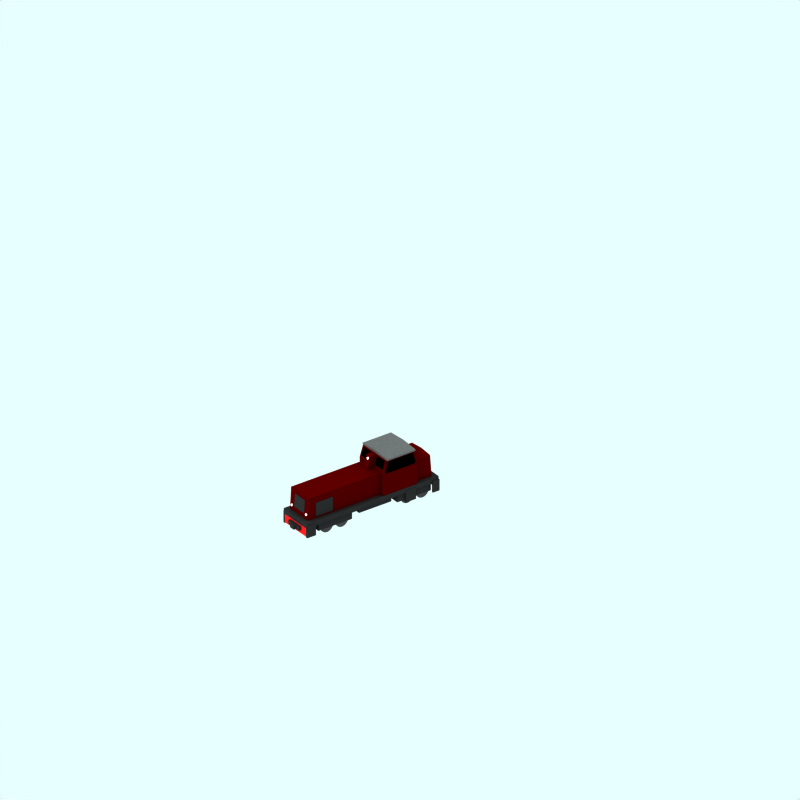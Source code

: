# Source: funkey-diesel.blend  (saved by Blender 2.79.0; exported with 4.5.12 LTS)
import bpy
from mathutils import Matrix  # noqa: F401  (used for matrix-valued properties, if any)

bpy.ops.wm.read_factory_settings(use_empty=True)
scene = bpy.context.scene
scene.name = 'Scene'

# ---- collections
col_collection_1 = bpy.data.collections.new('Collection 1'); scene.collection.children.link(col_collection_1)
col_collection_2 = bpy.data.collections.new('Collection 2'); scene.collection.children.link(col_collection_2)
col_collection_2.hide_render = True
col_collection_2.hide_viewport = True
col_collection_3 = bpy.data.collections.new('Collection 3'); scene.collection.children.link(col_collection_3)

# ---- materials (node trees are filled in below, after node groups)
mat_underframe = bpy.data.materials.new('Underframe')
mat_underframe.alpha_threshold = 0.0
mat_underframe.preview_render_type = 'FLAT'
mat_underframe.diffuse_color = (0.1334, 0.1334, 0.1334, 1.0)
mat_underframe.roughness = 0.5
mat_underframe.line_color = (0.0, 0.0, 0.0, 1.0)
mat_white_light = bpy.data.materials.new('White light')
mat_white_light.alpha_threshold = 0.0
mat_white_light.diffuse_color = (1.0, 1.0, 1.0, 1.0)
mat_white_light.roughness = 0.5
mat_white_light.line_color = (0.0, 0.0, 0.0, 1.0)
mat_wheel = bpy.data.materials.new('wheel')
mat_wheel.alpha_threshold = 0.0
mat_wheel.preview_render_type = 'FLAT'
mat_wheel.diffuse_color = (0.2144, 0.2144, 0.2144, 1.0)
mat_wheel.roughness = 0.5
mat_wheel.line_color = (0.0, 0.0, 0.0, 1.0)
mat_maincolour1 = bpy.data.materials.new('MainColour1')
mat_maincolour1.alpha_threshold = 0.0
mat_maincolour1.preview_render_type = 'CUBE'
mat_maincolour1.diffuse_color = (0.25, 0.0, 0.0, 1.0)
mat_maincolour1.specular_color = (1.0, 0.9999, 0.9999)
mat_maincolour1.roughness = 0.5
mat_maincolour1.line_color = (0.0, 0.0, 0.0, 1.0)
mat_interior = bpy.data.materials.new('Interior')
mat_interior.alpha_threshold = 0.0
mat_interior.preview_render_type = 'CUBE'
mat_interior.diffuse_color = (0.0001, 9.999e-05, 9.999e-05, 1.0)
mat_interior.specular_color = (1.0, 0.9999, 0.9999)
mat_interior.roughness = 0.5
mat_interior.line_color = (0.0, 0.0, 0.0, 1.0)
mat_roof = bpy.data.materials.new('Roof')
mat_roof.alpha_threshold = 0.0
mat_roof.preview_render_type = 'CUBE'
mat_roof.diffuse_color = (0.3, 0.3, 0.3, 1.0)
mat_roof.specular_color = (1.0, 0.9999, 0.9999)
mat_roof.roughness = 0.5
mat_roof.line_color = (0.0, 0.0, 0.0, 1.0)
mat_bufferend = bpy.data.materials.new('BufferEnd')
mat_bufferend.alpha_threshold = 0.0
mat_bufferend.preview_render_type = 'FLAT'
mat_bufferend.diffuse_color = (0.8364, 0.0876, 0.0876, 1.0)
mat_bufferend.roughness = 0.5
mat_bufferend.line_color = (0.0, 0.0, 0.0, 1.0)
mat_metal = bpy.data.materials.new('Metal')
mat_metal.alpha_threshold = 0.0
mat_metal.preview_render_type = 'CUBE'
mat_metal.diffuse_color = (0.3, 0.3, 0.3, 1.0)
mat_metal.specular_color = (1.0, 0.9999, 0.9999)
mat_metal.roughness = 0.5
mat_metal.line_color = (0.0, 0.0, 0.0, 1.0)

# ---- material node trees

# ---- world
world_world = bpy.data.worlds.new('World'); scene.world = world_world
world_world.color = (0.9059, 1.0, 1.0)
world_world.use_sun_shadow = False
world_world.sun_shadow_jitter_overblur = 0.0
world_world.cycles.sampling_method = 'NONE'
world_world.cycles.sample_map_resolution = 256

# ---- cameras
cam_camera_001 = bpy.data.cameras.new('Camera.001')
cam_camera_001.type = 'ORTHO'
cam_camera_001.passepartout_alpha = 0.2
cam_camera_001.clip_end = 100.0
cam_camera_001.lens = 35.0
cam_camera_001.sensor_width = 32.0
cam_camera_001.sensor_height = 18.0
cam_camera_001.ortho_scale = 24.0
cam_camera_001.display_size = 5.91
cam_camera_001.show_passepartout = False
cam_camera_001.show_safe_areas = True
cam_camera_001.dof.focus_distance = 0.0
cam_camera_001.dof.aperture_fstop = 128.0

# ---- lights
light_lamp = bpy.data.lights.new('Lamp', 'SUN')
light_lamp.transmission_factor = 0.0
light_lamp.angle = 1.571
light_lamp.energy = 0.028
light_lamp.shadow_buffer_clip_start = 0.5
light_lamp.shadow_soft_size = 1.0
light_lamp.shadow_cascade_max_distance = 1000.0
light_lamp.cycles.use_multiple_importance_sampling = False

# ---- meshes
me_cube_023 = bpy.data.meshes.new('Cube.023')
me_cube_023.from_pydata([(0.7858, 0.869, -2.402), (0.7858, 0.4827, -2.402), (-0.8217, 0.4827, -2.402), (-0.8217, 0.869, -2.402), (0.7858, 0.869, -0.5101), (0.7858, 0.4827, -0.5101), (-0.8217, 0.4827, -0.5101), (-0.8217, 0.869, -0.5101)], [], [(0, 1, 2, 3), (4, 7, 6, 5), (0, 4, 5, 1), (1, 5, 6, 2), (2, 6, 7, 3), (4, 0, 3, 7)])
me_cube_023.materials.append(mat_underframe)
me_cube_023.use_remesh_preserve_volume = False
me_cube_023.use_remesh_preserve_attributes = False
me_cube_023.use_mirror_vertex_groups = False
me_cube_023.update()
me_cube_022 = bpy.data.meshes.new('Cube.022')
me_cube_022.from_pydata([(0.7858, 0.869, -2.402), (0.7858, 0.4827, -2.402), (-0.8217, 0.4827, -2.402), (-0.8217, 0.869, -2.402), (0.7858, 0.869, -0.5101), (0.7858, 0.4827, -0.5101), (-0.8217, 0.4827, -0.5101), (-0.8217, 0.869, -0.5101)], [], [(0, 1, 2, 3), (4, 7, 6, 5), (0, 4, 5, 1), (1, 5, 6, 2), (2, 6, 7, 3), (4, 0, 3, 7)])
me_cube_022.materials.append(mat_underframe)
me_cube_022.use_remesh_preserve_volume = False
me_cube_022.use_remesh_preserve_attributes = False
me_cube_022.use_mirror_vertex_groups = False
me_cube_022.update()
me_cylinder_020 = bpy.data.meshes.new('Cylinder.020')
me_cylinder_020.from_pydata([(0.0, 1.0, -1.0), (0.1951, 0.9808, -1.0), (0.3827, 0.9239, -1.0), (0.5556, 0.8315, -1.0), (0.7071, 0.7071, -1.0), (0.8315, 0.5556, -1.0), (0.9239, 0.3827, -1.0), (0.9808, 0.1951, -1.0), (1.0, 7.55e-08, -1.0), (0.9808, -0.1951, -1.0), (0.9239, -0.3827, -1.0), (0.8315, -0.5556, -1.0), (0.7071, -0.7071, -1.0), (0.5556, -0.8315, -1.0), (0.3827, -0.9239, -1.0), (0.1951, -0.9808, -1.0), (-3.258e-07, -1.0, -1.0), (-0.1951, -0.9808, -1.0), (-0.3827, -0.9239, -1.0), (-0.5556, -0.8315, -1.0), (-0.7071, -0.7071, -1.0), (-0.8315, -0.5556, -1.0), (-0.9239, -0.3827, -1.0), (-0.9808, -0.1951, -1.0), (-1.0, 9.656e-07, -1.0), (-0.9808, 0.1951, -1.0), (-0.9239, 0.3827, -1.0), (-0.8315, 0.5556, -1.0), (-0.7071, 0.7071, -1.0), (-0.5556, 0.8315, -1.0), (-0.3827, 0.9239, -1.0), (-0.1951, 0.9808, -1.0), (1.605e-06, 1.0, 1.0), (0.1951, 0.9808, 1.0), (0.3827, 0.9239, 1.0), (0.5556, 0.8315, 1.0), (0.7071, 0.7071, 1.0), (0.8315, 0.5556, 1.0), (0.9239, 0.3827, 1.0), (0.9808, 0.1951, 1.0), (1.0, -2.245e-06, 1.0), (0.9808, -0.1951, 1.0), (0.9239, -0.3827, 1.0), (0.8315, -0.5556, 1.0), (0.7071, -0.7071, 1.0), (0.5556, -0.8315, 1.0), (0.3827, -0.9239, 1.0), (0.1951, -0.9808, 1.0), (9.298e-07, -1.0, 1.0), (-0.1951, -0.9808, 1.0), (-0.3827, -0.9239, 1.0), (-0.5556, -0.8315, 1.0), (-0.7071, -0.7071, 1.0), (-0.8315, -0.5556, 1.0), (-0.9239, -0.3827, 1.0), (-0.9808, -0.1951, 1.0), (-1.0, -4.105e-06, 1.0), (-0.9808, 0.1951, 1.0), (-0.9239, 0.3827, 1.0), (-0.8315, 0.5556, 1.0), (-0.7071, 0.7071, 1.0), (-0.5556, 0.8315, 1.0), (-0.3827, 0.9239, 1.0), (-0.1951, 0.9808, 1.0), (0.0, 0.0, -1.0), (0.0, 0.0, 1.0)], [], [(64, 0, 1), (65, 33, 32), (64, 1, 2), (65, 34, 33), (64, 2, 3), (65, 35, 34), (64, 3, 4), (65, 36, 35), (64, 4, 5), (65, 37, 36), (64, 5, 6), (65, 38, 37), (64, 6, 7), (65, 39, 38), (64, 7, 8), (65, 40, 39), (64, 8, 9), (65, 41, 40), (64, 9, 10), (65, 42, 41), (64, 10, 11), (65, 43, 42), (64, 11, 12), (65, 44, 43), (64, 12, 13), (65, 45, 44), (64, 13, 14), (65, 46, 45), (64, 14, 15), (65, 47, 46), (64, 15, 16), (65, 48, 47), (64, 16, 17), (65, 49, 48), (64, 17, 18), (65, 50, 49), (64, 18, 19), (65, 51, 50), (64, 19, 20), (65, 52, 51), (64, 20, 21), (65, 53, 52), (64, 21, 22), (65, 54, 53), (64, 22, 23), (65, 55, 54), (64, 23, 24), (65, 56, 55), (64, 24, 25), (65, 57, 56), (64, 25, 26), (65, 58, 57), (64, 26, 27), (65, 59, 58), (64, 27, 28), (65, 60, 59), (64, 28, 29), (65, 61, 60), (64, 29, 30), (65, 62, 61), (64, 30, 31), (65, 63, 62), (31, 0, 64), (65, 32, 63), (0, 32, 33, 1), (1, 33, 34, 2), (2, 34, 35, 3), (3, 35, 36, 4), (4, 36, 37, 5), (5, 37, 38, 6), (6, 38, 39, 7), (7, 39, 40, 8), (8, 40, 41, 9), (9, 41, 42, 10), (10, 42, 43, 11), (11, 43, 44, 12), (12, 44, 45, 13), (13, 45, 46, 14), (14, 46, 47, 15), (15, 47, 48, 16), (16, 48, 49, 17), (17, 49, 50, 18), (18, 50, 51, 19), (19, 51, 52, 20), (20, 52, 53, 21), (21, 53, 54, 22), (22, 54, 55, 23), (23, 55, 56, 24), (24, 56, 57, 25), (25, 57, 58, 26), (26, 58, 59, 27), (27, 59, 60, 28), (28, 60, 61, 29), (29, 61, 62, 30), (30, 62, 63, 31), (32, 0, 31, 63)])
me_cylinder_020.materials.append(mat_white_light)
me_cylinder_020.use_remesh_preserve_volume = False
me_cylinder_020.use_remesh_preserve_attributes = False
me_cylinder_020.use_mirror_vertex_groups = False
me_cylinder_020.update()
me_cylinder_019 = bpy.data.meshes.new('Cylinder.019')
me_cylinder_019.from_pydata([(0.0, 1.0, -1.0), (0.1951, 0.9808, -1.0), (0.3827, 0.9239, -1.0), (0.5556, 0.8315, -1.0), (0.7071, 0.7071, -1.0), (0.8315, 0.5556, -1.0), (0.9239, 0.3827, -1.0), (0.9808, 0.1951, -1.0), (1.0, 7.55e-08, -1.0), (0.9808, -0.1951, -1.0), (0.9239, -0.3827, -1.0), (0.8315, -0.5556, -1.0), (0.7071, -0.7071, -1.0), (0.5556, -0.8315, -1.0), (0.3827, -0.9239, -1.0), (0.1951, -0.9808, -1.0), (-3.258e-07, -1.0, -1.0), (-0.1951, -0.9808, -1.0), (-0.3827, -0.9239, -1.0), (-0.5556, -0.8315, -1.0), (-0.7071, -0.7071, -1.0), (-0.8315, -0.5556, -1.0), (-0.9239, -0.3827, -1.0), (-0.9808, -0.1951, -1.0), (-1.0, 9.656e-07, -1.0), (-0.9808, 0.1951, -1.0), (-0.9239, 0.3827, -1.0), (-0.8315, 0.5556, -1.0), (-0.7071, 0.7071, -1.0), (-0.5556, 0.8315, -1.0), (-0.3827, 0.9239, -1.0), (-0.1951, 0.9808, -1.0), (1.605e-06, 1.0, 1.0), (0.1951, 0.9808, 1.0), (0.3827, 0.9239, 1.0), (0.5556, 0.8315, 1.0), (0.7071, 0.7071, 1.0), (0.8315, 0.5556, 1.0), (0.9239, 0.3827, 1.0), (0.9808, 0.1951, 1.0), (1.0, -2.245e-06, 1.0), (0.9808, -0.1951, 1.0), (0.9239, -0.3827, 1.0), (0.8315, -0.5556, 1.0), (0.7071, -0.7071, 1.0), (0.5556, -0.8315, 1.0), (0.3827, -0.9239, 1.0), (0.1951, -0.9808, 1.0), (9.298e-07, -1.0, 1.0), (-0.1951, -0.9808, 1.0), (-0.3827, -0.9239, 1.0), (-0.5556, -0.8315, 1.0), (-0.7071, -0.7071, 1.0), (-0.8315, -0.5556, 1.0), (-0.9239, -0.3827, 1.0), (-0.9808, -0.1951, 1.0), (-1.0, -4.105e-06, 1.0), (-0.9808, 0.1951, 1.0), (-0.9239, 0.3827, 1.0), (-0.8315, 0.5556, 1.0), (-0.7071, 0.7071, 1.0), (-0.5556, 0.8315, 1.0), (-0.3827, 0.9239, 1.0), (-0.1951, 0.9808, 1.0), (0.0, 0.0, -1.0), (0.0, 0.0, 1.0)], [], [(64, 0, 1), (65, 33, 32), (64, 1, 2), (65, 34, 33), (64, 2, 3), (65, 35, 34), (64, 3, 4), (65, 36, 35), (64, 4, 5), (65, 37, 36), (64, 5, 6), (65, 38, 37), (64, 6, 7), (65, 39, 38), (64, 7, 8), (65, 40, 39), (64, 8, 9), (65, 41, 40), (64, 9, 10), (65, 42, 41), (64, 10, 11), (65, 43, 42), (64, 11, 12), (65, 44, 43), (64, 12, 13), (65, 45, 44), (64, 13, 14), (65, 46, 45), (64, 14, 15), (65, 47, 46), (64, 15, 16), (65, 48, 47), (64, 16, 17), (65, 49, 48), (64, 17, 18), (65, 50, 49), (64, 18, 19), (65, 51, 50), (64, 19, 20), (65, 52, 51), (64, 20, 21), (65, 53, 52), (64, 21, 22), (65, 54, 53), (64, 22, 23), (65, 55, 54), (64, 23, 24), (65, 56, 55), (64, 24, 25), (65, 57, 56), (64, 25, 26), (65, 58, 57), (64, 26, 27), (65, 59, 58), (64, 27, 28), (65, 60, 59), (64, 28, 29), (65, 61, 60), (64, 29, 30), (65, 62, 61), (64, 30, 31), (65, 63, 62), (31, 0, 64), (65, 32, 63), (0, 32, 33, 1), (1, 33, 34, 2), (2, 34, 35, 3), (3, 35, 36, 4), (4, 36, 37, 5), (5, 37, 38, 6), (6, 38, 39, 7), (7, 39, 40, 8), (8, 40, 41, 9), (9, 41, 42, 10), (10, 42, 43, 11), (11, 43, 44, 12), (12, 44, 45, 13), (13, 45, 46, 14), (14, 46, 47, 15), (15, 47, 48, 16), (16, 48, 49, 17), (17, 49, 50, 18), (18, 50, 51, 19), (19, 51, 52, 20), (20, 52, 53, 21), (21, 53, 54, 22), (22, 54, 55, 23), (23, 55, 56, 24), (24, 56, 57, 25), (25, 57, 58, 26), (26, 58, 59, 27), (27, 59, 60, 28), (28, 60, 61, 29), (29, 61, 62, 30), (30, 62, 63, 31), (32, 0, 31, 63)])
me_cylinder_019.materials.append(mat_white_light)
me_cylinder_019.use_remesh_preserve_volume = False
me_cylinder_019.use_remesh_preserve_attributes = False
me_cylinder_019.use_mirror_vertex_groups = False
me_cylinder_019.update()
me_cylinder_018 = bpy.data.meshes.new('Cylinder.018')
me_cylinder_018.from_pydata([(0.0, 1.0, -1.0), (0.1951, 0.9808, -1.0), (0.3827, 0.9239, -1.0), (0.5556, 0.8315, -1.0), (0.7071, 0.7071, -1.0), (0.8315, 0.5556, -1.0), (0.9239, 0.3827, -1.0), (0.9808, 0.1951, -1.0), (1.0, 7.55e-08, -1.0), (0.9808, -0.1951, -1.0), (0.9239, -0.3827, -1.0), (0.8315, -0.5556, -1.0), (0.7071, -0.7071, -1.0), (0.5556, -0.8315, -1.0), (0.3827, -0.9239, -1.0), (0.1951, -0.9808, -1.0), (-3.258e-07, -1.0, -1.0), (-0.1951, -0.9808, -1.0), (-0.3827, -0.9239, -1.0), (-0.5556, -0.8315, -1.0), (-0.7071, -0.7071, -1.0), (-0.8315, -0.5556, -1.0), (-0.9239, -0.3827, -1.0), (-0.9808, -0.1951, -1.0), (-1.0, 9.656e-07, -1.0), (-0.9808, 0.1951, -1.0), (-0.9239, 0.3827, -1.0), (-0.8315, 0.5556, -1.0), (-0.7071, 0.7071, -1.0), (-0.5556, 0.8315, -1.0), (-0.3827, 0.9239, -1.0), (-0.1951, 0.9808, -1.0), (1.605e-06, 1.0, 1.0), (0.1951, 0.9808, 1.0), (0.3827, 0.9239, 1.0), (0.5556, 0.8315, 1.0), (0.7071, 0.7071, 1.0), (0.8315, 0.5556, 1.0), (0.9239, 0.3827, 1.0), (0.9808, 0.1951, 1.0), (1.0, -2.245e-06, 1.0), (0.9808, -0.1951, 1.0), (0.9239, -0.3827, 1.0), (0.8315, -0.5556, 1.0), (0.7071, -0.7071, 1.0), (0.5556, -0.8315, 1.0), (0.3827, -0.9239, 1.0), (0.1951, -0.9808, 1.0), (9.298e-07, -1.0, 1.0), (-0.1951, -0.9808, 1.0), (-0.3827, -0.9239, 1.0), (-0.5556, -0.8315, 1.0), (-0.7071, -0.7071, 1.0), (-0.8315, -0.5556, 1.0), (-0.9239, -0.3827, 1.0), (-0.9808, -0.1951, 1.0), (-1.0, -4.105e-06, 1.0), (-0.9808, 0.1951, 1.0), (-0.9239, 0.3827, 1.0), (-0.8315, 0.5556, 1.0), (-0.7071, 0.7071, 1.0), (-0.5556, 0.8315, 1.0), (-0.3827, 0.9239, 1.0), (-0.1951, 0.9808, 1.0), (0.0, 0.0, -1.0), (0.0, 0.0, 1.0)], [], [(64, 0, 1), (65, 33, 32), (64, 1, 2), (65, 34, 33), (64, 2, 3), (65, 35, 34), (64, 3, 4), (65, 36, 35), (64, 4, 5), (65, 37, 36), (64, 5, 6), (65, 38, 37), (64, 6, 7), (65, 39, 38), (64, 7, 8), (65, 40, 39), (64, 8, 9), (65, 41, 40), (64, 9, 10), (65, 42, 41), (64, 10, 11), (65, 43, 42), (64, 11, 12), (65, 44, 43), (64, 12, 13), (65, 45, 44), (64, 13, 14), (65, 46, 45), (64, 14, 15), (65, 47, 46), (64, 15, 16), (65, 48, 47), (64, 16, 17), (65, 49, 48), (64, 17, 18), (65, 50, 49), (64, 18, 19), (65, 51, 50), (64, 19, 20), (65, 52, 51), (64, 20, 21), (65, 53, 52), (64, 21, 22), (65, 54, 53), (64, 22, 23), (65, 55, 54), (64, 23, 24), (65, 56, 55), (64, 24, 25), (65, 57, 56), (64, 25, 26), (65, 58, 57), (64, 26, 27), (65, 59, 58), (64, 27, 28), (65, 60, 59), (64, 28, 29), (65, 61, 60), (64, 29, 30), (65, 62, 61), (64, 30, 31), (65, 63, 62), (31, 0, 64), (65, 32, 63), (0, 32, 33, 1), (1, 33, 34, 2), (2, 34, 35, 3), (3, 35, 36, 4), (4, 36, 37, 5), (5, 37, 38, 6), (6, 38, 39, 7), (7, 39, 40, 8), (8, 40, 41, 9), (9, 41, 42, 10), (10, 42, 43, 11), (11, 43, 44, 12), (12, 44, 45, 13), (13, 45, 46, 14), (14, 46, 47, 15), (15, 47, 48, 16), (16, 48, 49, 17), (17, 49, 50, 18), (18, 50, 51, 19), (19, 51, 52, 20), (20, 52, 53, 21), (21, 53, 54, 22), (22, 54, 55, 23), (23, 55, 56, 24), (24, 56, 57, 25), (25, 57, 58, 26), (26, 58, 59, 27), (27, 59, 60, 28), (28, 60, 61, 29), (29, 61, 62, 30), (30, 62, 63, 31), (32, 0, 31, 63)])
me_cylinder_018.materials.append(mat_white_light)
me_cylinder_018.use_remesh_preserve_volume = False
me_cylinder_018.use_remesh_preserve_attributes = False
me_cylinder_018.use_mirror_vertex_groups = False
me_cylinder_018.update()
me_cylinder_017 = bpy.data.meshes.new('Cylinder.017')
me_cylinder_017.from_pydata([(0.0, 1.0, -1.0), (0.1951, 0.9808, -1.0), (0.3827, 0.9239, -1.0), (0.5556, 0.8315, -1.0), (0.7071, 0.7071, -1.0), (0.8315, 0.5556, -1.0), (0.9239, 0.3827, -1.0), (0.9808, 0.1951, -1.0), (1.0, 7.55e-08, -1.0), (0.9808, -0.1951, -1.0), (0.9239, -0.3827, -1.0), (0.8315, -0.5556, -1.0), (0.7071, -0.7071, -1.0), (0.5556, -0.8315, -1.0), (0.3827, -0.9239, -1.0), (0.1951, -0.9808, -1.0), (-3.258e-07, -1.0, -1.0), (-0.1951, -0.9808, -1.0), (-0.3827, -0.9239, -1.0), (-0.5556, -0.8315, -1.0), (-0.7071, -0.7071, -1.0), (-0.8315, -0.5556, -1.0), (-0.9239, -0.3827, -1.0), (-0.9808, -0.1951, -1.0), (-1.0, 9.656e-07, -1.0), (-0.9808, 0.1951, -1.0), (-0.9239, 0.3827, -1.0), (-0.8315, 0.5556, -1.0), (-0.7071, 0.7071, -1.0), (-0.5556, 0.8315, -1.0), (-0.3827, 0.9239, -1.0), (-0.1951, 0.9808, -1.0), (1.605e-06, 1.0, 1.0), (0.1951, 0.9808, 1.0), (0.3827, 0.9239, 1.0), (0.5556, 0.8315, 1.0), (0.7071, 0.7071, 1.0), (0.8315, 0.5556, 1.0), (0.9239, 0.3827, 1.0), (0.9808, 0.1951, 1.0), (1.0, -2.245e-06, 1.0), (0.9808, -0.1951, 1.0), (0.9239, -0.3827, 1.0), (0.8315, -0.5556, 1.0), (0.7071, -0.7071, 1.0), (0.5556, -0.8315, 1.0), (0.3827, -0.9239, 1.0), (0.1951, -0.9808, 1.0), (9.298e-07, -1.0, 1.0), (-0.1951, -0.9808, 1.0), (-0.3827, -0.9239, 1.0), (-0.5556, -0.8315, 1.0), (-0.7071, -0.7071, 1.0), (-0.8315, -0.5556, 1.0), (-0.9239, -0.3827, 1.0), (-0.9808, -0.1951, 1.0), (-1.0, -4.105e-06, 1.0), (-0.9808, 0.1951, 1.0), (-0.9239, 0.3827, 1.0), (-0.8315, 0.5556, 1.0), (-0.7071, 0.7071, 1.0), (-0.5556, 0.8315, 1.0), (-0.3827, 0.9239, 1.0), (-0.1951, 0.9808, 1.0), (0.0, 0.0, -1.0), (0.0, 0.0, 1.0)], [], [(64, 0, 1), (65, 33, 32), (64, 1, 2), (65, 34, 33), (64, 2, 3), (65, 35, 34), (64, 3, 4), (65, 36, 35), (64, 4, 5), (65, 37, 36), (64, 5, 6), (65, 38, 37), (64, 6, 7), (65, 39, 38), (64, 7, 8), (65, 40, 39), (64, 8, 9), (65, 41, 40), (64, 9, 10), (65, 42, 41), (64, 10, 11), (65, 43, 42), (64, 11, 12), (65, 44, 43), (64, 12, 13), (65, 45, 44), (64, 13, 14), (65, 46, 45), (64, 14, 15), (65, 47, 46), (64, 15, 16), (65, 48, 47), (64, 16, 17), (65, 49, 48), (64, 17, 18), (65, 50, 49), (64, 18, 19), (65, 51, 50), (64, 19, 20), (65, 52, 51), (64, 20, 21), (65, 53, 52), (64, 21, 22), (65, 54, 53), (64, 22, 23), (65, 55, 54), (64, 23, 24), (65, 56, 55), (64, 24, 25), (65, 57, 56), (64, 25, 26), (65, 58, 57), (64, 26, 27), (65, 59, 58), (64, 27, 28), (65, 60, 59), (64, 28, 29), (65, 61, 60), (64, 29, 30), (65, 62, 61), (64, 30, 31), (65, 63, 62), (31, 0, 64), (65, 32, 63), (0, 32, 33, 1), (1, 33, 34, 2), (2, 34, 35, 3), (3, 35, 36, 4), (4, 36, 37, 5), (5, 37, 38, 6), (6, 38, 39, 7), (7, 39, 40, 8), (8, 40, 41, 9), (9, 41, 42, 10), (10, 42, 43, 11), (11, 43, 44, 12), (12, 44, 45, 13), (13, 45, 46, 14), (14, 46, 47, 15), (15, 47, 48, 16), (16, 48, 49, 17), (17, 49, 50, 18), (18, 50, 51, 19), (19, 51, 52, 20), (20, 52, 53, 21), (21, 53, 54, 22), (22, 54, 55, 23), (23, 55, 56, 24), (24, 56, 57, 25), (25, 57, 58, 26), (26, 58, 59, 27), (27, 59, 60, 28), (28, 60, 61, 29), (29, 61, 62, 30), (30, 62, 63, 31), (32, 0, 31, 63)])
me_cylinder_017.materials.append(mat_white_light)
me_cylinder_017.use_remesh_preserve_volume = False
me_cylinder_017.use_remesh_preserve_attributes = False
me_cylinder_017.use_mirror_vertex_groups = False
me_cylinder_017.update()
me_cylinder = bpy.data.meshes.new('Cylinder')
me_cylinder.from_pydata([(0.0, 1.0, -1.0), (0.1951, 0.9808, -1.0), (0.3827, 0.9239, -1.0), (0.5556, 0.8315, -1.0), (0.7071, 0.7071, -1.0), (0.8315, 0.5556, -1.0), (0.9239, 0.3827, -1.0), (0.9808, 0.1951, -1.0), (1.0, 7.55e-08, -1.0), (0.9808, -0.1951, -1.0), (0.9239, -0.3827, -1.0), (0.8315, -0.5556, -1.0), (0.7071, -0.7071, -1.0), (0.5556, -0.8315, -1.0), (0.3827, -0.9239, -1.0), (0.1951, -0.9808, -1.0), (-3.258e-07, -1.0, -1.0), (-0.1951, -0.9808, -1.0), (-0.3827, -0.9239, -1.0), (-0.5556, -0.8315, -1.0), (-0.7071, -0.7071, -1.0), (-0.8315, -0.5556, -1.0), (-0.9239, -0.3827, -1.0), (-0.9808, -0.1951, -1.0), (-1.0, 9.656e-07, -1.0), (-0.9808, 0.1951, -1.0), (-0.9239, 0.3827, -1.0), (-0.8315, 0.5556, -1.0), (-0.7071, 0.7071, -1.0), (-0.5556, 0.8315, -1.0), (-0.3827, 0.9239, -1.0), (-0.1951, 0.9808, -1.0), (1.605e-06, 1.0, 1.0), (0.1951, 0.9808, 1.0), (0.3827, 0.9239, 1.0), (0.5556, 0.8315, 1.0), (0.7071, 0.7071, 1.0), (0.8315, 0.5556, 1.0), (0.9239, 0.3827, 1.0), (0.9808, 0.1951, 1.0), (1.0, -2.245e-06, 1.0), (0.9808, -0.1951, 1.0), (0.9239, -0.3827, 1.0), (0.8315, -0.5556, 1.0), (0.7071, -0.7071, 1.0), (0.5556, -0.8315, 1.0), (0.3827, -0.9239, 1.0), (0.1951, -0.9808, 1.0), (9.298e-07, -1.0, 1.0), (-0.1951, -0.9808, 1.0), (-0.3827, -0.9239, 1.0), (-0.5556, -0.8315, 1.0), (-0.7071, -0.7071, 1.0), (-0.8315, -0.5556, 1.0), (-0.9239, -0.3827, 1.0), (-0.9808, -0.1951, 1.0), (-1.0, -4.105e-06, 1.0), (-0.9808, 0.1951, 1.0), (-0.9239, 0.3827, 1.0), (-0.8315, 0.5556, 1.0), (-0.7071, 0.7071, 1.0), (-0.5556, 0.8315, 1.0), (-0.3827, 0.9239, 1.0), (-0.1951, 0.9808, 1.0), (0.0, 0.0, -1.0), (0.0, 0.0, 1.0)], [], [(64, 0, 1), (65, 33, 32), (64, 1, 2), (65, 34, 33), (64, 2, 3), (65, 35, 34), (64, 3, 4), (65, 36, 35), (64, 4, 5), (65, 37, 36), (64, 5, 6), (65, 38, 37), (64, 6, 7), (65, 39, 38), (64, 7, 8), (65, 40, 39), (64, 8, 9), (65, 41, 40), (64, 9, 10), (65, 42, 41), (64, 10, 11), (65, 43, 42), (64, 11, 12), (65, 44, 43), (64, 12, 13), (65, 45, 44), (64, 13, 14), (65, 46, 45), (64, 14, 15), (65, 47, 46), (64, 15, 16), (65, 48, 47), (64, 16, 17), (65, 49, 48), (64, 17, 18), (65, 50, 49), (64, 18, 19), (65, 51, 50), (64, 19, 20), (65, 52, 51), (64, 20, 21), (65, 53, 52), (64, 21, 22), (65, 54, 53), (64, 22, 23), (65, 55, 54), (64, 23, 24), (65, 56, 55), (64, 24, 25), (65, 57, 56), (64, 25, 26), (65, 58, 57), (64, 26, 27), (65, 59, 58), (64, 27, 28), (65, 60, 59), (64, 28, 29), (65, 61, 60), (64, 29, 30), (65, 62, 61), (64, 30, 31), (65, 63, 62), (31, 0, 64), (65, 32, 63), (0, 32, 33, 1), (1, 33, 34, 2), (2, 34, 35, 3), (3, 35, 36, 4), (4, 36, 37, 5), (5, 37, 38, 6), (6, 38, 39, 7), (7, 39, 40, 8), (8, 40, 41, 9), (9, 41, 42, 10), (10, 42, 43, 11), (11, 43, 44, 12), (12, 44, 45, 13), (13, 45, 46, 14), (14, 46, 47, 15), (15, 47, 48, 16), (16, 48, 49, 17), (17, 49, 50, 18), (18, 50, 51, 19), (19, 51, 52, 20), (20, 52, 53, 21), (21, 53, 54, 22), (22, 54, 55, 23), (23, 55, 56, 24), (24, 56, 57, 25), (25, 57, 58, 26), (26, 58, 59, 27), (27, 59, 60, 28), (28, 60, 61, 29), (29, 61, 62, 30), (30, 62, 63, 31), (32, 0, 31, 63)])
me_cylinder.materials.append(mat_white_light)
me_cylinder.use_remesh_preserve_volume = False
me_cylinder.use_remesh_preserve_attributes = False
me_cylinder.use_mirror_vertex_groups = False
me_cylinder.update()
me_cylinder_009 = bpy.data.meshes.new('Cylinder.009')
me_cylinder_009.from_pydata([(-0.2351, 0.2473, -0.5485), (-0.2794, 0.3013, -0.5485), (-0.3123, 0.3629, -0.5485), (-0.3326, 0.4297, -0.5485), (-0.3395, 0.4993, -0.5485), (-0.3326, 0.5688, -0.5485), (-0.3123, 0.6356, -0.5485), (-0.2794, 0.6972, -0.5485), (-0.2351, 0.7513, -0.5485), (-0.1811, 0.7956, -0.5485), (-0.1195, 0.8285, -0.5485), (-0.0526, 0.8488, -0.5485), (0.01693, 0.8556, -0.5485), (0.08645, 0.8488, -0.5485), (0.1533, 0.8285, -0.5485), (0.2149, 0.7956, -0.5485), (0.2689, 0.7512, -0.5485), (0.3132, 0.6972, -0.5485), (0.3462, 0.6356, -0.5485), (0.3665, 0.5688, -0.5485), (0.3733, 0.4993, -0.5485), (0.3665, 0.4297, -0.5485), (0.3462, 0.3629, -0.5485), (0.3132, 0.3013, -0.5485), (0.2689, 0.2472, -0.5485), (0.2149, 0.2029, -0.5485), (0.1533, 0.17, -0.5485), (0.08645, 0.1497, -0.5485), (0.01692, 0.1429, -0.5485), (-0.0526, 0.1497, -0.5485), (-0.1195, 0.17, -0.5485), (-0.1811, 0.2029, -0.5485), (-0.2351, 0.2473, -0.6025), (-0.2794, 0.3013, -0.6025), (-0.3123, 0.3629, -0.6025), (-0.3326, 0.4297, -0.6025), (-0.3395, 0.4993, -0.6025), (-0.3326, 0.5688, -0.6025), (-0.3123, 0.6356, -0.6025), (-0.2794, 0.6972, -0.6025), (-0.2351, 0.7513, -0.6025), (-0.1811, 0.7956, -0.6025), (-0.1195, 0.8285, -0.6025), (-0.0526, 0.8488, -0.6025), (0.01692, 0.8556, -0.6025), (0.08645, 0.8488, -0.6025), (0.1533, 0.8285, -0.6025), (0.2149, 0.7956, -0.6025), (0.2689, 0.7513, -0.6025), (0.3132, 0.6972, -0.6025), (0.3462, 0.6356, -0.6025), (0.3665, 0.5688, -0.6025), (0.3733, 0.4993, -0.6025), (0.3665, 0.4297, -0.6025), (0.3462, 0.3629, -0.6025), (0.3132, 0.3013, -0.6025), (0.2689, 0.2473, -0.6025), (0.2149, 0.2029, -0.6025), (0.1533, 0.17, -0.6025), (0.08645, 0.1497, -0.6025), (0.01693, 0.1429, -0.6025), (-0.0526, 0.1497, -0.6025), (-0.1195, 0.17, -0.6025), (-0.1811, 0.2029, -0.6025), (0.01692, 0.4993, -0.5485), (0.01692, 0.4993, -0.6025)], [], [(64, 0, 1), (65, 33, 32), (64, 1, 2), (65, 34, 33), (64, 2, 3), (65, 35, 34), (64, 3, 4), (65, 36, 35), (64, 4, 5), (65, 37, 36), (64, 5, 6), (65, 38, 37), (64, 6, 7), (65, 39, 38), (64, 7, 8), (65, 40, 39), (64, 8, 9), (65, 41, 40), (64, 9, 10), (65, 42, 41), (64, 10, 11), (65, 43, 42), (64, 11, 12), (65, 44, 43), (64, 12, 13), (65, 45, 44), (64, 13, 14), (65, 46, 45), (64, 14, 15), (65, 47, 46), (64, 15, 16), (65, 48, 47), (64, 16, 17), (65, 49, 48), (64, 17, 18), (65, 50, 49), (64, 18, 19), (65, 51, 50), (64, 19, 20), (65, 52, 51), (64, 20, 21), (65, 53, 52), (64, 21, 22), (65, 54, 53), (64, 22, 23), (65, 55, 54), (64, 23, 24), (65, 56, 55), (64, 24, 25), (65, 57, 56), (64, 25, 26), (65, 58, 57), (64, 26, 27), (65, 59, 58), (64, 27, 28), (65, 60, 59), (64, 28, 29), (65, 61, 60), (64, 29, 30), (65, 62, 61), (64, 30, 31), (65, 63, 62), (31, 0, 64), (65, 32, 63), (0, 32, 33, 1), (1, 33, 34, 2), (2, 34, 35, 3), (3, 35, 36, 4), (4, 36, 37, 5), (5, 37, 38, 6), (6, 38, 39, 7), (7, 39, 40, 8), (8, 40, 41, 9), (9, 41, 42, 10), (10, 42, 43, 11), (11, 43, 44, 12), (12, 44, 45, 13), (13, 45, 46, 14), (14, 46, 47, 15), (15, 47, 48, 16), (16, 48, 49, 17), (17, 49, 50, 18), (18, 50, 51, 19), (19, 51, 52, 20), (20, 52, 53, 21), (21, 53, 54, 22), (22, 54, 55, 23), (23, 55, 56, 24), (24, 56, 57, 25), (25, 57, 58, 26), (26, 58, 59, 27), (27, 59, 60, 28), (28, 60, 61, 29), (29, 61, 62, 30), (30, 62, 63, 31), (32, 0, 31, 63)])
me_cylinder_009.materials.append(mat_wheel)
me_cylinder_009.use_remesh_preserve_volume = False
me_cylinder_009.use_remesh_preserve_attributes = False
me_cylinder_009.use_mirror_vertex_groups = False
me_cylinder_009.update()
me_cylinder_005 = bpy.data.meshes.new('Cylinder.005')
me_cylinder_005.from_pydata([(-0.2351, 0.2473, -0.5485), (-0.2794, 0.3013, -0.5485), (-0.3123, 0.3629, -0.5485), (-0.3326, 0.4297, -0.5485), (-0.3395, 0.4993, -0.5485), (-0.3326, 0.5688, -0.5485), (-0.3123, 0.6356, -0.5485), (-0.2794, 0.6972, -0.5485), (-0.2351, 0.7513, -0.5485), (-0.1811, 0.7956, -0.5485), (-0.1195, 0.8285, -0.5485), (-0.0526, 0.8488, -0.5485), (0.01693, 0.8556, -0.5485), (0.08645, 0.8488, -0.5485), (0.1533, 0.8285, -0.5485), (0.2149, 0.7956, -0.5485), (0.2689, 0.7512, -0.5485), (0.3132, 0.6972, -0.5485), (0.3462, 0.6356, -0.5485), (0.3665, 0.5688, -0.5485), (0.3733, 0.4993, -0.5485), (0.3665, 0.4297, -0.5485), (0.3462, 0.3629, -0.5485), (0.3132, 0.3013, -0.5485), (0.2689, 0.2472, -0.5485), (0.2149, 0.2029, -0.5485), (0.1533, 0.17, -0.5485), (0.08645, 0.1497, -0.5485), (0.01692, 0.1429, -0.5485), (-0.0526, 0.1497, -0.5485), (-0.1195, 0.17, -0.5485), (-0.1811, 0.2029, -0.5485), (-0.2351, 0.2473, -0.6025), (-0.2794, 0.3013, -0.6025), (-0.3123, 0.3629, -0.6025), (-0.3326, 0.4297, -0.6025), (-0.3395, 0.4993, -0.6025), (-0.3326, 0.5688, -0.6025), (-0.3123, 0.6356, -0.6025), (-0.2794, 0.6972, -0.6025), (-0.2351, 0.7513, -0.6025), (-0.1811, 0.7956, -0.6025), (-0.1195, 0.8285, -0.6025), (-0.0526, 0.8488, -0.6025), (0.01692, 0.8556, -0.6025), (0.08645, 0.8488, -0.6025), (0.1533, 0.8285, -0.6025), (0.2149, 0.7956, -0.6025), (0.2689, 0.7513, -0.6025), (0.3132, 0.6972, -0.6025), (0.3462, 0.6356, -0.6025), (0.3665, 0.5688, -0.6025), (0.3733, 0.4993, -0.6025), (0.3665, 0.4297, -0.6025), (0.3462, 0.3629, -0.6025), (0.3132, 0.3013, -0.6025), (0.2689, 0.2473, -0.6025), (0.2149, 0.2029, -0.6025), (0.1533, 0.17, -0.6025), (0.08645, 0.1497, -0.6025), (0.01693, 0.1429, -0.6025), (-0.0526, 0.1497, -0.6025), (-0.1195, 0.17, -0.6025), (-0.1811, 0.2029, -0.6025), (0.01692, 0.4993, -0.5485), (0.01692, 0.4993, -0.6025)], [], [(64, 0, 1), (65, 33, 32), (64, 1, 2), (65, 34, 33), (64, 2, 3), (65, 35, 34), (64, 3, 4), (65, 36, 35), (64, 4, 5), (65, 37, 36), (64, 5, 6), (65, 38, 37), (64, 6, 7), (65, 39, 38), (64, 7, 8), (65, 40, 39), (64, 8, 9), (65, 41, 40), (64, 9, 10), (65, 42, 41), (64, 10, 11), (65, 43, 42), (64, 11, 12), (65, 44, 43), (64, 12, 13), (65, 45, 44), (64, 13, 14), (65, 46, 45), (64, 14, 15), (65, 47, 46), (64, 15, 16), (65, 48, 47), (64, 16, 17), (65, 49, 48), (64, 17, 18), (65, 50, 49), (64, 18, 19), (65, 51, 50), (64, 19, 20), (65, 52, 51), (64, 20, 21), (65, 53, 52), (64, 21, 22), (65, 54, 53), (64, 22, 23), (65, 55, 54), (64, 23, 24), (65, 56, 55), (64, 24, 25), (65, 57, 56), (64, 25, 26), (65, 58, 57), (64, 26, 27), (65, 59, 58), (64, 27, 28), (65, 60, 59), (64, 28, 29), (65, 61, 60), (64, 29, 30), (65, 62, 61), (64, 30, 31), (65, 63, 62), (31, 0, 64), (65, 32, 63), (0, 32, 33, 1), (1, 33, 34, 2), (2, 34, 35, 3), (3, 35, 36, 4), (4, 36, 37, 5), (5, 37, 38, 6), (6, 38, 39, 7), (7, 39, 40, 8), (8, 40, 41, 9), (9, 41, 42, 10), (10, 42, 43, 11), (11, 43, 44, 12), (12, 44, 45, 13), (13, 45, 46, 14), (14, 46, 47, 15), (15, 47, 48, 16), (16, 48, 49, 17), (17, 49, 50, 18), (18, 50, 51, 19), (19, 51, 52, 20), (20, 52, 53, 21), (21, 53, 54, 22), (22, 54, 55, 23), (23, 55, 56, 24), (24, 56, 57, 25), (25, 57, 58, 26), (26, 58, 59, 27), (27, 59, 60, 28), (28, 60, 61, 29), (29, 61, 62, 30), (30, 62, 63, 31), (32, 0, 31, 63)])
me_cylinder_005.materials.append(mat_wheel)
me_cylinder_005.use_remesh_preserve_volume = False
me_cylinder_005.use_remesh_preserve_attributes = False
me_cylinder_005.use_mirror_vertex_groups = False
me_cylinder_005.update()
me_cylinder_004 = bpy.data.meshes.new('Cylinder.004')
me_cylinder_004.from_pydata([(-0.2351, 0.2473, -0.5485), (-0.2794, 0.3013, -0.5485), (-0.3123, 0.3629, -0.5485), (-0.3326, 0.4297, -0.5485), (-0.3395, 0.4993, -0.5485), (-0.3326, 0.5688, -0.5485), (-0.3123, 0.6356, -0.5485), (-0.2794, 0.6972, -0.5485), (-0.2351, 0.7513, -0.5485), (-0.1811, 0.7956, -0.5485), (-0.1195, 0.8285, -0.5485), (-0.0526, 0.8488, -0.5485), (0.01693, 0.8556, -0.5485), (0.08645, 0.8488, -0.5485), (0.1533, 0.8285, -0.5485), (0.2149, 0.7956, -0.5485), (0.2689, 0.7512, -0.5485), (0.3132, 0.6972, -0.5485), (0.3462, 0.6356, -0.5485), (0.3665, 0.5688, -0.5485), (0.3733, 0.4993, -0.5485), (0.3665, 0.4297, -0.5485), (0.3462, 0.3629, -0.5485), (0.3132, 0.3013, -0.5485), (0.2689, 0.2472, -0.5485), (0.2149, 0.2029, -0.5485), (0.1533, 0.17, -0.5485), (0.08645, 0.1497, -0.5485), (0.01692, 0.1429, -0.5485), (-0.0526, 0.1497, -0.5485), (-0.1195, 0.17, -0.5485), (-0.1811, 0.2029, -0.5485), (-0.2351, 0.2473, -0.6025), (-0.2794, 0.3013, -0.6025), (-0.3123, 0.3629, -0.6025), (-0.3326, 0.4297, -0.6025), (-0.3395, 0.4993, -0.6025), (-0.3326, 0.5688, -0.6025), (-0.3123, 0.6356, -0.6025), (-0.2794, 0.6972, -0.6025), (-0.2351, 0.7513, -0.6025), (-0.1811, 0.7956, -0.6025), (-0.1195, 0.8285, -0.6025), (-0.0526, 0.8488, -0.6025), (0.01692, 0.8556, -0.6025), (0.08645, 0.8488, -0.6025), (0.1533, 0.8285, -0.6025), (0.2149, 0.7956, -0.6025), (0.2689, 0.7513, -0.6025), (0.3132, 0.6972, -0.6025), (0.3462, 0.6356, -0.6025), (0.3665, 0.5688, -0.6025), (0.3733, 0.4993, -0.6025), (0.3665, 0.4297, -0.6025), (0.3462, 0.3629, -0.6025), (0.3132, 0.3013, -0.6025), (0.2689, 0.2473, -0.6025), (0.2149, 0.2029, -0.6025), (0.1533, 0.17, -0.6025), (0.08645, 0.1497, -0.6025), (0.01693, 0.1429, -0.6025), (-0.0526, 0.1497, -0.6025), (-0.1195, 0.17, -0.6025), (-0.1811, 0.2029, -0.6025), (0.01692, 0.4993, -0.5485), (0.01692, 0.4993, -0.6025)], [], [(64, 0, 1), (65, 33, 32), (64, 1, 2), (65, 34, 33), (64, 2, 3), (65, 35, 34), (64, 3, 4), (65, 36, 35), (64, 4, 5), (65, 37, 36), (64, 5, 6), (65, 38, 37), (64, 6, 7), (65, 39, 38), (64, 7, 8), (65, 40, 39), (64, 8, 9), (65, 41, 40), (64, 9, 10), (65, 42, 41), (64, 10, 11), (65, 43, 42), (64, 11, 12), (65, 44, 43), (64, 12, 13), (65, 45, 44), (64, 13, 14), (65, 46, 45), (64, 14, 15), (65, 47, 46), (64, 15, 16), (65, 48, 47), (64, 16, 17), (65, 49, 48), (64, 17, 18), (65, 50, 49), (64, 18, 19), (65, 51, 50), (64, 19, 20), (65, 52, 51), (64, 20, 21), (65, 53, 52), (64, 21, 22), (65, 54, 53), (64, 22, 23), (65, 55, 54), (64, 23, 24), (65, 56, 55), (64, 24, 25), (65, 57, 56), (64, 25, 26), (65, 58, 57), (64, 26, 27), (65, 59, 58), (64, 27, 28), (65, 60, 59), (64, 28, 29), (65, 61, 60), (64, 29, 30), (65, 62, 61), (64, 30, 31), (65, 63, 62), (31, 0, 64), (65, 32, 63), (0, 32, 33, 1), (1, 33, 34, 2), (2, 34, 35, 3), (3, 35, 36, 4), (4, 36, 37, 5), (5, 37, 38, 6), (6, 38, 39, 7), (7, 39, 40, 8), (8, 40, 41, 9), (9, 41, 42, 10), (10, 42, 43, 11), (11, 43, 44, 12), (12, 44, 45, 13), (13, 45, 46, 14), (14, 46, 47, 15), (15, 47, 48, 16), (16, 48, 49, 17), (17, 49, 50, 18), (18, 50, 51, 19), (19, 51, 52, 20), (20, 52, 53, 21), (21, 53, 54, 22), (22, 54, 55, 23), (23, 55, 56, 24), (24, 56, 57, 25), (25, 57, 58, 26), (26, 58, 59, 27), (27, 59, 60, 28), (28, 60, 61, 29), (29, 61, 62, 30), (30, 62, 63, 31), (32, 0, 31, 63)])
me_cylinder_004.materials.append(mat_wheel)
me_cylinder_004.use_remesh_preserve_volume = False
me_cylinder_004.use_remesh_preserve_attributes = False
me_cylinder_004.use_mirror_vertex_groups = False
me_cylinder_004.update()
me_cylinder_003 = bpy.data.meshes.new('Cylinder.003')
me_cylinder_003.from_pydata([(-0.2351, 0.2473, -0.5485), (-0.2794, 0.3013, -0.5485), (-0.3123, 0.3629, -0.5485), (-0.3326, 0.4297, -0.5485), (-0.3395, 0.4993, -0.5485), (-0.3326, 0.5688, -0.5485), (-0.3123, 0.6356, -0.5485), (-0.2794, 0.6972, -0.5485), (-0.2351, 0.7513, -0.5485), (-0.1811, 0.7956, -0.5485), (-0.1195, 0.8285, -0.5485), (-0.0526, 0.8488, -0.5485), (0.01693, 0.8556, -0.5485), (0.08645, 0.8488, -0.5485), (0.1533, 0.8285, -0.5485), (0.2149, 0.7956, -0.5485), (0.2689, 0.7512, -0.5485), (0.3132, 0.6972, -0.5485), (0.3462, 0.6356, -0.5485), (0.3665, 0.5688, -0.5485), (0.3733, 0.4993, -0.5485), (0.3665, 0.4297, -0.5485), (0.3462, 0.3629, -0.5485), (0.3132, 0.3013, -0.5485), (0.2689, 0.2472, -0.5485), (0.2149, 0.2029, -0.5485), (0.1533, 0.17, -0.5485), (0.08645, 0.1497, -0.5485), (0.01692, 0.1429, -0.5485), (-0.0526, 0.1497, -0.5485), (-0.1195, 0.17, -0.5485), (-0.1811, 0.2029, -0.5485), (-0.2351, 0.2473, -0.6025), (-0.2794, 0.3013, -0.6025), (-0.3123, 0.3629, -0.6025), (-0.3326, 0.4297, -0.6025), (-0.3395, 0.4993, -0.6025), (-0.3326, 0.5688, -0.6025), (-0.3123, 0.6356, -0.6025), (-0.2794, 0.6972, -0.6025), (-0.2351, 0.7513, -0.6025), (-0.1811, 0.7956, -0.6025), (-0.1195, 0.8285, -0.6025), (-0.0526, 0.8488, -0.6025), (0.01692, 0.8556, -0.6025), (0.08645, 0.8488, -0.6025), (0.1533, 0.8285, -0.6025), (0.2149, 0.7956, -0.6025), (0.2689, 0.7513, -0.6025), (0.3132, 0.6972, -0.6025), (0.3462, 0.6356, -0.6025), (0.3665, 0.5688, -0.6025), (0.3733, 0.4993, -0.6025), (0.3665, 0.4297, -0.6025), (0.3462, 0.3629, -0.6025), (0.3132, 0.3013, -0.6025), (0.2689, 0.2473, -0.6025), (0.2149, 0.2029, -0.6025), (0.1533, 0.17, -0.6025), (0.08645, 0.1497, -0.6025), (0.01693, 0.1429, -0.6025), (-0.0526, 0.1497, -0.6025), (-0.1195, 0.17, -0.6025), (-0.1811, 0.2029, -0.6025), (0.01692, 0.4993, -0.5485), (0.01692, 0.4993, -0.6025)], [], [(64, 0, 1), (65, 33, 32), (64, 1, 2), (65, 34, 33), (64, 2, 3), (65, 35, 34), (64, 3, 4), (65, 36, 35), (64, 4, 5), (65, 37, 36), (64, 5, 6), (65, 38, 37), (64, 6, 7), (65, 39, 38), (64, 7, 8), (65, 40, 39), (64, 8, 9), (65, 41, 40), (64, 9, 10), (65, 42, 41), (64, 10, 11), (65, 43, 42), (64, 11, 12), (65, 44, 43), (64, 12, 13), (65, 45, 44), (64, 13, 14), (65, 46, 45), (64, 14, 15), (65, 47, 46), (64, 15, 16), (65, 48, 47), (64, 16, 17), (65, 49, 48), (64, 17, 18), (65, 50, 49), (64, 18, 19), (65, 51, 50), (64, 19, 20), (65, 52, 51), (64, 20, 21), (65, 53, 52), (64, 21, 22), (65, 54, 53), (64, 22, 23), (65, 55, 54), (64, 23, 24), (65, 56, 55), (64, 24, 25), (65, 57, 56), (64, 25, 26), (65, 58, 57), (64, 26, 27), (65, 59, 58), (64, 27, 28), (65, 60, 59), (64, 28, 29), (65, 61, 60), (64, 29, 30), (65, 62, 61), (64, 30, 31), (65, 63, 62), (31, 0, 64), (65, 32, 63), (0, 32, 33, 1), (1, 33, 34, 2), (2, 34, 35, 3), (3, 35, 36, 4), (4, 36, 37, 5), (5, 37, 38, 6), (6, 38, 39, 7), (7, 39, 40, 8), (8, 40, 41, 9), (9, 41, 42, 10), (10, 42, 43, 11), (11, 43, 44, 12), (12, 44, 45, 13), (13, 45, 46, 14), (14, 46, 47, 15), (15, 47, 48, 16), (16, 48, 49, 17), (17, 49, 50, 18), (18, 50, 51, 19), (19, 51, 52, 20), (20, 52, 53, 21), (21, 53, 54, 22), (22, 54, 55, 23), (23, 55, 56, 24), (24, 56, 57, 25), (25, 57, 58, 26), (26, 58, 59, 27), (27, 59, 60, 28), (28, 60, 61, 29), (29, 61, 62, 30), (30, 62, 63, 31), (32, 0, 31, 63)])
me_cylinder_003.materials.append(mat_wheel)
me_cylinder_003.use_remesh_preserve_volume = False
me_cylinder_003.use_remesh_preserve_attributes = False
me_cylinder_003.use_mirror_vertex_groups = False
me_cylinder_003.update()
me_cylinder_002 = bpy.data.meshes.new('Cylinder.002')
me_cylinder_002.from_pydata([(-0.2351, 0.2473, -0.5485), (-0.2794, 0.3013, -0.5485), (-0.3123, 0.3629, -0.5485), (-0.3326, 0.4297, -0.5485), (-0.3395, 0.4993, -0.5485), (-0.3326, 0.5688, -0.5485), (-0.3123, 0.6356, -0.5485), (-0.2794, 0.6972, -0.5485), (-0.2351, 0.7513, -0.5485), (-0.1811, 0.7956, -0.5485), (-0.1195, 0.8285, -0.5485), (-0.0526, 0.8488, -0.5485), (0.01693, 0.8556, -0.5485), (0.08645, 0.8488, -0.5485), (0.1533, 0.8285, -0.5485), (0.2149, 0.7956, -0.5485), (0.2689, 0.7512, -0.5485), (0.3132, 0.6972, -0.5485), (0.3462, 0.6356, -0.5485), (0.3665, 0.5688, -0.5485), (0.3733, 0.4993, -0.5485), (0.3665, 0.4297, -0.5485), (0.3462, 0.3629, -0.5485), (0.3132, 0.3013, -0.5485), (0.2689, 0.2472, -0.5485), (0.2149, 0.2029, -0.5485), (0.1533, 0.17, -0.5485), (0.08645, 0.1497, -0.5485), (0.01692, 0.1429, -0.5485), (-0.0526, 0.1497, -0.5485), (-0.1195, 0.17, -0.5485), (-0.1811, 0.2029, -0.5485), (-0.2351, 0.2473, -0.6025), (-0.2794, 0.3013, -0.6025), (-0.3123, 0.3629, -0.6025), (-0.3326, 0.4297, -0.6025), (-0.3395, 0.4993, -0.6025), (-0.3326, 0.5688, -0.6025), (-0.3123, 0.6356, -0.6025), (-0.2794, 0.6972, -0.6025), (-0.2351, 0.7513, -0.6025), (-0.1811, 0.7956, -0.6025), (-0.1195, 0.8285, -0.6025), (-0.0526, 0.8488, -0.6025), (0.01692, 0.8556, -0.6025), (0.08645, 0.8488, -0.6025), (0.1533, 0.8285, -0.6025), (0.2149, 0.7956, -0.6025), (0.2689, 0.7513, -0.6025), (0.3132, 0.6972, -0.6025), (0.3462, 0.6356, -0.6025), (0.3665, 0.5688, -0.6025), (0.3733, 0.4993, -0.6025), (0.3665, 0.4297, -0.6025), (0.3462, 0.3629, -0.6025), (0.3132, 0.3013, -0.6025), (0.2689, 0.2473, -0.6025), (0.2149, 0.2029, -0.6025), (0.1533, 0.17, -0.6025), (0.08645, 0.1497, -0.6025), (0.01693, 0.1429, -0.6025), (-0.0526, 0.1497, -0.6025), (-0.1195, 0.17, -0.6025), (-0.1811, 0.2029, -0.6025), (0.01692, 0.4993, -0.5485), (0.01692, 0.4993, -0.6025)], [], [(64, 0, 1), (65, 33, 32), (64, 1, 2), (65, 34, 33), (64, 2, 3), (65, 35, 34), (64, 3, 4), (65, 36, 35), (64, 4, 5), (65, 37, 36), (64, 5, 6), (65, 38, 37), (64, 6, 7), (65, 39, 38), (64, 7, 8), (65, 40, 39), (64, 8, 9), (65, 41, 40), (64, 9, 10), (65, 42, 41), (64, 10, 11), (65, 43, 42), (64, 11, 12), (65, 44, 43), (64, 12, 13), (65, 45, 44), (64, 13, 14), (65, 46, 45), (64, 14, 15), (65, 47, 46), (64, 15, 16), (65, 48, 47), (64, 16, 17), (65, 49, 48), (64, 17, 18), (65, 50, 49), (64, 18, 19), (65, 51, 50), (64, 19, 20), (65, 52, 51), (64, 20, 21), (65, 53, 52), (64, 21, 22), (65, 54, 53), (64, 22, 23), (65, 55, 54), (64, 23, 24), (65, 56, 55), (64, 24, 25), (65, 57, 56), (64, 25, 26), (65, 58, 57), (64, 26, 27), (65, 59, 58), (64, 27, 28), (65, 60, 59), (64, 28, 29), (65, 61, 60), (64, 29, 30), (65, 62, 61), (64, 30, 31), (65, 63, 62), (31, 0, 64), (65, 32, 63), (0, 32, 33, 1), (1, 33, 34, 2), (2, 34, 35, 3), (3, 35, 36, 4), (4, 36, 37, 5), (5, 37, 38, 6), (6, 38, 39, 7), (7, 39, 40, 8), (8, 40, 41, 9), (9, 41, 42, 10), (10, 42, 43, 11), (11, 43, 44, 12), (12, 44, 45, 13), (13, 45, 46, 14), (14, 46, 47, 15), (15, 47, 48, 16), (16, 48, 49, 17), (17, 49, 50, 18), (18, 50, 51, 19), (19, 51, 52, 20), (20, 52, 53, 21), (21, 53, 54, 22), (22, 54, 55, 23), (23, 55, 56, 24), (24, 56, 57, 25), (25, 57, 58, 26), (26, 58, 59, 27), (27, 59, 60, 28), (28, 60, 61, 29), (29, 61, 62, 30), (30, 62, 63, 31), (32, 0, 31, 63)])
me_cylinder_002.materials.append(mat_wheel)
me_cylinder_002.use_remesh_preserve_volume = False
me_cylinder_002.use_remesh_preserve_attributes = False
me_cylinder_002.use_mirror_vertex_groups = False
me_cylinder_002.update()
me_cylinder_000 = bpy.data.meshes.new('Cylinder.000')
me_cylinder_000.from_pydata([(-0.2351, 0.2473, -0.5485), (-0.2794, 0.3013, -0.5485), (-0.3123, 0.3629, -0.5485), (-0.3326, 0.4297, -0.5485), (-0.3395, 0.4993, -0.5485), (-0.3326, 0.5688, -0.5485), (-0.3123, 0.6356, -0.5485), (-0.2794, 0.6972, -0.5485), (-0.2351, 0.7513, -0.5485), (-0.1811, 0.7956, -0.5485), (-0.1195, 0.8285, -0.5485), (-0.0526, 0.8488, -0.5485), (0.01693, 0.8556, -0.5485), (0.08645, 0.8488, -0.5485), (0.1533, 0.8285, -0.5485), (0.2149, 0.7956, -0.5485), (0.2689, 0.7512, -0.5485), (0.3132, 0.6972, -0.5485), (0.3462, 0.6356, -0.5485), (0.3665, 0.5688, -0.5485), (0.3733, 0.4993, -0.5485), (0.3665, 0.4297, -0.5485), (0.3462, 0.3629, -0.5485), (0.3132, 0.3013, -0.5485), (0.2689, 0.2472, -0.5485), (0.2149, 0.2029, -0.5485), (0.1533, 0.17, -0.5485), (0.08645, 0.1497, -0.5485), (0.01692, 0.1429, -0.5485), (-0.0526, 0.1497, -0.5485), (-0.1195, 0.17, -0.5485), (-0.1811, 0.2029, -0.5485), (-0.2351, 0.2473, -0.6025), (-0.2794, 0.3013, -0.6025), (-0.3123, 0.3629, -0.6025), (-0.3326, 0.4297, -0.6025), (-0.3395, 0.4993, -0.6025), (-0.3326, 0.5688, -0.6025), (-0.3123, 0.6356, -0.6025), (-0.2794, 0.6972, -0.6025), (-0.2351, 0.7513, -0.6025), (-0.1811, 0.7956, -0.6025), (-0.1195, 0.8285, -0.6025), (-0.0526, 0.8488, -0.6025), (0.01692, 0.8556, -0.6025), (0.08645, 0.8488, -0.6025), (0.1533, 0.8285, -0.6025), (0.2149, 0.7956, -0.6025), (0.2689, 0.7513, -0.6025), (0.3132, 0.6972, -0.6025), (0.3462, 0.6356, -0.6025), (0.3665, 0.5688, -0.6025), (0.3733, 0.4993, -0.6025), (0.3665, 0.4297, -0.6025), (0.3462, 0.3629, -0.6025), (0.3132, 0.3013, -0.6025), (0.2689, 0.2473, -0.6025), (0.2149, 0.2029, -0.6025), (0.1533, 0.17, -0.6025), (0.08645, 0.1497, -0.6025), (0.01693, 0.1429, -0.6025), (-0.0526, 0.1497, -0.6025), (-0.1195, 0.17, -0.6025), (-0.1811, 0.2029, -0.6025), (0.01692, 0.4993, -0.5485), (0.01692, 0.4993, -0.6025)], [], [(64, 0, 1), (65, 33, 32), (64, 1, 2), (65, 34, 33), (64, 2, 3), (65, 35, 34), (64, 3, 4), (65, 36, 35), (64, 4, 5), (65, 37, 36), (64, 5, 6), (65, 38, 37), (64, 6, 7), (65, 39, 38), (64, 7, 8), (65, 40, 39), (64, 8, 9), (65, 41, 40), (64, 9, 10), (65, 42, 41), (64, 10, 11), (65, 43, 42), (64, 11, 12), (65, 44, 43), (64, 12, 13), (65, 45, 44), (64, 13, 14), (65, 46, 45), (64, 14, 15), (65, 47, 46), (64, 15, 16), (65, 48, 47), (64, 16, 17), (65, 49, 48), (64, 17, 18), (65, 50, 49), (64, 18, 19), (65, 51, 50), (64, 19, 20), (65, 52, 51), (64, 20, 21), (65, 53, 52), (64, 21, 22), (65, 54, 53), (64, 22, 23), (65, 55, 54), (64, 23, 24), (65, 56, 55), (64, 24, 25), (65, 57, 56), (64, 25, 26), (65, 58, 57), (64, 26, 27), (65, 59, 58), (64, 27, 28), (65, 60, 59), (64, 28, 29), (65, 61, 60), (64, 29, 30), (65, 62, 61), (64, 30, 31), (65, 63, 62), (31, 0, 64), (65, 32, 63), (0, 32, 33, 1), (1, 33, 34, 2), (2, 34, 35, 3), (3, 35, 36, 4), (4, 36, 37, 5), (5, 37, 38, 6), (6, 38, 39, 7), (7, 39, 40, 8), (8, 40, 41, 9), (9, 41, 42, 10), (10, 42, 43, 11), (11, 43, 44, 12), (12, 44, 45, 13), (13, 45, 46, 14), (14, 46, 47, 15), (15, 47, 48, 16), (16, 48, 49, 17), (17, 49, 50, 18), (18, 50, 51, 19), (19, 51, 52, 20), (20, 52, 53, 21), (21, 53, 54, 22), (22, 54, 55, 23), (23, 55, 56, 24), (24, 56, 57, 25), (25, 57, 58, 26), (26, 58, 59, 27), (27, 59, 60, 28), (28, 60, 61, 29), (29, 61, 62, 30), (30, 62, 63, 31), (32, 0, 31, 63)])
me_cylinder_000.materials.append(mat_wheel)
me_cylinder_000.use_remesh_preserve_volume = False
me_cylinder_000.use_remesh_preserve_attributes = False
me_cylinder_000.use_mirror_vertex_groups = False
me_cylinder_000.update()
me_cube_021 = bpy.data.meshes.new('Cube.021')
me_cube_021.from_pydata([(0.9892, -0.3063, -0.9644), (0.9892, -0.7168, -0.9644), (0.9073, -0.7168, -0.9644), (0.9073, -0.3063, -0.9644), (0.9892, -0.3063, -0.5111), (0.9892, -0.7168, -0.5111), (0.9073, -0.7168, -0.5111), (0.9073, -0.3063, -0.5111)], [], [(0, 1, 2, 3), (4, 7, 6, 5), (0, 4, 5, 1), (1, 5, 6, 2), (2, 6, 7, 3), (4, 0, 3, 7)])
me_cube_021.materials.append(mat_underframe)
me_cube_021.use_remesh_preserve_volume = False
me_cube_021.use_remesh_preserve_attributes = False
me_cube_021.use_mirror_vertex_groups = False
me_cube_021.update()
me_cube_020 = bpy.data.meshes.new('Cube.020')
me_cube_020.from_pydata([(0.9892, -0.3063, -0.9644), (0.9892, -0.7168, -0.9644), (0.9073, -0.7168, -0.9644), (0.9073, -0.3063, -0.9644), (0.9892, -0.3063, -0.5111), (0.9892, -0.7168, -0.5111), (0.9073, -0.7168, -0.5111), (0.9073, -0.3063, -0.5111)], [], [(0, 1, 2, 3), (4, 7, 6, 5), (0, 4, 5, 1), (1, 5, 6, 2), (2, 6, 7, 3), (4, 0, 3, 7)])
me_cube_020.materials.append(mat_underframe)
me_cube_020.use_remesh_preserve_volume = False
me_cube_020.use_remesh_preserve_attributes = False
me_cube_020.use_mirror_vertex_groups = False
me_cube_020.update()
me_cube_019 = bpy.data.meshes.new('Cube.019')
me_cube_019.from_pydata([(0.9892, -0.359, -0.9644), (0.9892, -0.7168, -0.9644), (0.9073, -0.7168, -0.9644), (0.9073, -0.359, -0.9644), (0.9892, -0.359, -0.5111), (0.9892, -0.7168, -0.5111), (0.9073, -0.7168, -0.5111), (0.9073, -0.359, -0.5111)], [], [(0, 1, 2, 3), (4, 7, 6, 5), (0, 4, 5, 1), (1, 5, 6, 2), (2, 6, 7, 3), (4, 0, 3, 7)])
me_cube_019.materials.append(mat_underframe)
me_cube_019.use_remesh_preserve_volume = False
me_cube_019.use_remesh_preserve_attributes = False
me_cube_019.use_mirror_vertex_groups = False
me_cube_019.update()
me_cube_018 = bpy.data.meshes.new('Cube.018')
me_cube_018.from_pydata([(0.9571, -0.359, -1.039), (0.9571, -1.075, -1.039), (0.9409, -1.075, -1.039), (0.9409, -0.359, -1.039), (0.9571, -0.359, -0.5111), (0.9571, -1.075, -0.5111), (0.9409, -1.075, -0.5111), (0.9409, -0.359, -0.5111)], [], [(0, 1, 2, 3), (4, 7, 6, 5), (0, 4, 5, 1), (1, 5, 6, 2), (2, 6, 7, 3), (4, 0, 3, 7)])
me_cube_018.materials.append(mat_underframe)
me_cube_018.use_remesh_preserve_volume = False
me_cube_018.use_remesh_preserve_attributes = False
me_cube_018.use_mirror_vertex_groups = False
me_cube_018.update()
me_cube_017 = bpy.data.meshes.new('Cube.017')
me_cube_017.from_pydata([(0.9892, -0.359, -1.039), (0.9892, -1.075, -1.039), (0.9681, -1.075, -1.039), (0.9681, -0.359, -1.039), (0.9892, -0.359, -0.5111), (0.9892, -1.075, -0.5111), (0.9681, -1.075, -0.5111), (0.9681, -0.359, -0.5111)], [], [(0, 1, 2, 3), (4, 7, 6, 5), (0, 4, 5, 1), (1, 5, 6, 2), (2, 6, 7, 3), (4, 0, 3, 7)])
me_cube_017.materials.append(mat_underframe)
me_cube_017.use_remesh_preserve_volume = False
me_cube_017.use_remesh_preserve_attributes = False
me_cube_017.use_mirror_vertex_groups = False
me_cube_017.update()
me_cube_016 = bpy.data.meshes.new('Cube.016')
me_cube_016.from_pydata([(1.351, -0.6808, -0.8083), (1.351, -0.6977, -0.8083), (0.7788, -0.6977, -0.8083), (0.7788, -0.6808, -0.8083), (1.351, -0.7163, -0.3102), (1.351, -0.7333, -0.3102), (0.7788, -0.7332, -0.3102), (0.7788, -0.7163, -0.3102)], [], [(0, 1, 2, 3), (4, 7, 6, 5), (0, 4, 5, 1), (1, 5, 6, 2), (2, 6, 7, 3), (4, 0, 3, 7)])
me_cube_016.materials.append(mat_underframe)
me_cube_016.use_remesh_preserve_volume = False
me_cube_016.use_remesh_preserve_attributes = False
me_cube_016.use_mirror_vertex_groups = False
me_cube_016.update()
me_cube_015 = bpy.data.meshes.new('Cube.015')
me_cube_015.from_pydata([(0.6022, 2.051, 0.2774), (0.6022, -2.988, 0.2774), (-0.4182, -2.988, 0.2774), (-0.4182, 2.051, 0.2774), (0.6022, 2.051, 0.3429), (0.6022, -2.988, 0.3429), (-0.4182, -2.988, 0.3429), (-0.4182, 2.051, 0.3429), (0.07036, -2.988, 0.3926), (0.07036, 2.051, 0.3926)], [], [(0, 1, 2, 3), (0, 4, 5, 1), (2, 6, 7, 3), (4, 9, 8, 5), (9, 7, 6, 8), (8, 2, 1), (5, 8, 1), (8, 6, 2), (9, 0, 3), (7, 9, 3), (4, 0, 9)])
me_cube_015.materials.append(mat_maincolour1)
me_cube_015.use_remesh_preserve_volume = False
me_cube_015.use_remesh_preserve_attributes = False
me_cube_015.use_mirror_vertex_groups = False
me_cube_015.update()
me_plane_013 = bpy.data.meshes.new('Plane.013')
me_plane_013.from_pydata([(-0.9316, 1.791, -0.8985), (-0.9316, 1.01, -0.7586), (-2.061, 1.01, -0.7586), (-2.061, 1.791, -0.8985)], [], [(0, 3, 2, 1)])
me_plane_013.materials.append(mat_interior)
me_plane_013.use_remesh_preserve_volume = False
me_plane_013.use_remesh_preserve_attributes = False
me_plane_013.use_mirror_vertex_groups = False
me_plane_013.update()
me_plane_010 = bpy.data.meshes.new('Plane.010')
me_plane_010.from_pydata([(-0.9316, 1.791, -0.8985), (-0.9316, 1.01, -0.7586), (-2.061, 1.01, -0.7586), (-2.061, 1.791, -0.8985)], [], [(0, 3, 2, 1)])
me_plane_010.materials.append(mat_interior)
me_plane_010.use_remesh_preserve_volume = False
me_plane_010.use_remesh_preserve_attributes = False
me_plane_010.use_mirror_vertex_groups = False
me_plane_010.update()
me_cube_014 = bpy.data.meshes.new('Cube.014')
me_cube_014.from_pydata([(0.9892, -0.7814, -0.8484), (0.9892, -1.036, -0.8484), (0.7606, -1.036, -0.8484), (0.7606, -0.7814, -0.8484), (0.9892, -0.7759, -0.9716), (0.9892, -1.031, -0.9716), (0.7606, -1.031, -0.9716), (0.7606, -0.7759, -0.9716)], [], [(0, 1, 2, 3), (4, 7, 6, 5), (0, 4, 5, 1), (1, 5, 6, 2), (2, 6, 7, 3), (4, 0, 3, 7)])
me_cube_014.materials.append(mat_maincolour1)
me_cube_014.use_remesh_preserve_volume = False
me_cube_014.use_remesh_preserve_attributes = False
me_cube_014.use_mirror_vertex_groups = False
me_cube_014.update()
me_cube_013 = bpy.data.meshes.new('Cube.013')
me_cube_013.from_pydata([(0.9892, -0.6681, -0.8484), (0.9892, -0.9232, -0.8484), (0.7606, -0.9232, -0.8484), (0.7606, -0.6681, -0.8484), (0.9892, -0.8142, -0.4082), (0.9892, -1.069, -0.4082), (0.7606, -1.069, -0.4082), (0.7606, -0.8142, -0.4082)], [], [(0, 1, 2, 3), (4, 7, 6, 5), (0, 4, 5, 1), (1, 5, 6, 2), (2, 6, 7, 3), (4, 0, 3, 7)])
me_cube_013.materials.append(mat_maincolour1)
me_cube_013.use_remesh_preserve_volume = False
me_cube_013.use_remesh_preserve_attributes = False
me_cube_013.use_mirror_vertex_groups = False
me_cube_013.update()
me_plane_009 = bpy.data.meshes.new('Plane.009')
me_plane_009.from_pydata([(0.3065, 1.929, -0.81), (0.5561, 0.8763, -0.8049), (-2.493, 0.8763, -0.8049), (-2.219, 1.929, -0.81), (0.5561, 1.107, -0.8075), (-2.493, 1.107, -0.8075)], [], [(4, 0, 3, 5), (5, 2, 1, 4)])
me_plane_009.materials.append(mat_interior)
me_plane_009.use_remesh_preserve_volume = False
me_plane_009.use_remesh_preserve_attributes = False
me_plane_009.use_mirror_vertex_groups = False
me_plane_009.update()
me_plane_008 = bpy.data.meshes.new('Plane.008')
me_plane_008.from_pydata([(-0.9316, 1.791, -0.6418), (-0.9316, 1.01, -0.7586), (-2.061, 1.01, -0.7586), (-2.061, 1.791, -0.6418)], [], [(0, 3, 2, 1)])
me_plane_008.materials.append(mat_interior)
me_plane_008.use_remesh_preserve_volume = False
me_plane_008.use_remesh_preserve_attributes = False
me_plane_008.use_mirror_vertex_groups = False
me_plane_008.update()
me_cube_012 = bpy.data.meshes.new('Cube.012')
me_cube_012.from_pydata([(0.8579, 3.444, -0.2661), (0.8579, -1.703, -0.2661), (-0.1731, -1.703, -0.2661), (-0.1731, 3.444, -0.2661), (0.8579, 3.393, 0.5597), (0.8579, -1.64, 0.5597), (-0.1731, -1.64, 0.5597), (-0.1731, 3.393, 0.5597), (0.8579, 0.8945, -0.2661), (-0.1731, 0.8945, -0.2661), (0.8579, 0.8944, 0.5597), (-0.1731, 0.8945, 0.5597), (0.8579, 2.169, -0.2661), (0.8579, -1.584, -0.2661), (-0.1731, -1.584, -0.2661), (-0.1731, 2.169, -0.2661), (0.8579, 2.169, 0.5597), (0.8579, -1.584, 0.5597), (-0.1731, -1.584, 0.5597), (-0.1731, 2.169, 0.5597)], [], [(1, 5, 6, 2), (4, 0, 3, 7), (0, 12, 15, 3), (12, 8, 9, 15), (8, 13, 14, 9), (13, 1, 2, 14), (7, 19, 16, 4), (19, 11, 10, 16), (11, 18, 17, 10), (18, 6, 5, 17), (12, 0, 4, 16), (16, 10, 8, 12), (10, 17, 13, 8), (17, 5, 1, 13), (6, 18, 14, 2), (18, 11, 9, 14), (11, 19, 15, 9), (19, 7, 3, 15)])
me_cube_012.materials.append(mat_maincolour1)
me_cube_012.use_remesh_preserve_volume = False
me_cube_012.use_remesh_preserve_attributes = False
me_cube_012.use_mirror_vertex_groups = False
me_cube_012.update()
me_cube_010 = bpy.data.meshes.new('Cube.010')
me_cube_010.from_pydata([(1.0, 0.4326, -0.3347), (1.0, -1.0, -0.3347), (-0.3093, -1.0, -0.3347), (-0.3093, 0.4326, -0.3347), (1.0, 0.2957, 1.1), (1.0, -0.8901, 1.1), (-0.3093, -0.8901, 1.1), (-0.3093, 0.2957, 1.1), (1.0, -1.0, 0.6893), (1.0, 0.4326, 0.6893), (-0.3093, -1.0, 0.6893), (-0.3093, 0.4326, 0.6893)], [], [(0, 1, 2, 3), (4, 7, 6, 5), (0, 9, 8, 1), (9, 4, 5, 8), (1, 8, 10, 2), (8, 5, 6, 10), (2, 10, 11, 3), (10, 6, 7, 11), (4, 9, 11, 7), (9, 0, 3, 11)])
me_cube_010.materials.append(mat_maincolour1)
me_cube_010.use_remesh_preserve_volume = False
me_cube_010.use_remesh_preserve_attributes = False
me_cube_010.use_mirror_vertex_groups = False
me_cube_010.update()
me_cube_036 = bpy.data.meshes.new('Cube.036')
me_cube_036.from_pydata([(0.9557, -0.5472, -0.9401), (0.9557, -0.8182, -0.9401), (0.9073, -0.8182, -0.9401), (0.9073, -0.5472, -0.9401), (0.9557, -0.5472, -0.5111), (0.9557, -0.8182, -0.5111), (0.9073, -0.8182, -0.5111), (0.9073, -0.5472, -0.5111)], [], [(0, 1, 2, 3), (4, 7, 6, 5), (0, 4, 5, 1), (1, 5, 6, 2), (2, 6, 7, 3), (4, 0, 3, 7)])
me_cube_036.materials.append(mat_underframe)
me_cube_036.use_remesh_preserve_volume = False
me_cube_036.use_remesh_preserve_attributes = False
me_cube_036.use_mirror_vertex_groups = False
me_cube_036.update()
me_cube_035 = bpy.data.meshes.new('Cube.035')
me_cube_035.from_pydata([(0.9557, -0.5472, -0.9401), (0.9557, -0.8182, -0.9401), (0.9073, -0.8182, -0.9401), (0.9073, -0.5472, -0.9401), (0.9557, -0.5472, -0.5111), (0.9557, -0.8182, -0.5111), (0.9073, -0.8182, -0.5111), (0.9073, -0.5472, -0.5111)], [], [(0, 1, 2, 3), (4, 7, 6, 5), (0, 4, 5, 1), (1, 5, 6, 2), (2, 6, 7, 3), (4, 0, 3, 7)])
me_cube_035.materials.append(mat_underframe)
me_cube_035.use_remesh_preserve_volume = False
me_cube_035.use_remesh_preserve_attributes = False
me_cube_035.use_mirror_vertex_groups = False
me_cube_035.update()
me_cube_034 = bpy.data.meshes.new('Cube.034')
me_cube_034.from_pydata([(0.9892, -0.359, -0.9644), (0.9892, -0.7168, -0.9644), (0.9073, -0.7168, -0.9644), (0.9073, -0.359, -0.9644), (0.9892, -0.359, -0.5111), (0.9892, -0.7168, -0.5111), (0.9073, -0.7168, -0.5111), (0.9073, -0.359, -0.5111)], [], [(0, 1, 2, 3), (4, 7, 6, 5), (0, 4, 5, 1), (1, 5, 6, 2), (2, 6, 7, 3), (4, 0, 3, 7)])
me_cube_034.materials.append(mat_underframe)
me_cube_034.use_remesh_preserve_volume = False
me_cube_034.use_remesh_preserve_attributes = False
me_cube_034.use_mirror_vertex_groups = False
me_cube_034.update()
me_plane_005 = bpy.data.meshes.new('Plane.005')
me_plane_005.from_pydata([(0.3065, 1.929, -0.81), (0.5561, 0.8763, -0.8049), (-2.493, 0.8763, -0.8049), (-2.219, 1.929, -0.81), (0.5561, 1.107, -0.8075), (-2.493, 1.107, -0.8075)], [], [(4, 0, 3, 5), (5, 2, 1, 4)])
me_plane_005.materials.append(mat_interior)
me_plane_005.use_remesh_preserve_volume = False
me_plane_005.use_remesh_preserve_attributes = False
me_plane_005.use_mirror_vertex_groups = False
me_plane_005.update()
me_plane_004 = bpy.data.meshes.new('Plane.004')
me_plane_004.from_pydata([(-0.9316, 1.791, -0.6418), (-0.9316, 1.01, -0.7586), (-2.061, 1.01, -0.7586), (-2.061, 1.791, -0.6418)], [], [(0, 3, 2, 1)])
me_plane_004.materials.append(mat_interior)
me_plane_004.use_remesh_preserve_volume = False
me_plane_004.use_remesh_preserve_attributes = False
me_plane_004.use_mirror_vertex_groups = False
me_plane_004.update()
me_cube_001 = bpy.data.meshes.new('Cube.001')
me_cube_001.from_pydata([(0.7786, 1.245, 0.2774), (0.7786, 0.07045, 0.2774), (-0.6308, 0.07045, 0.2774), (-0.6308, 1.245, 0.2774), (0.7786, 1.245, 0.3429), (0.7786, 0.07045, 0.3429), (-0.6308, 0.07045, 0.3429), (-0.6308, 1.245, 0.3429), (0.07036, 0.07045, 0.3926), (0.07036, 1.245, 0.3926)], [], [(0, 1, 2, 3), (0, 4, 5, 1), (2, 6, 7, 3), (4, 9, 8, 5), (9, 7, 6, 8), (8, 2, 1), (5, 8, 1), (8, 6, 2), (9, 0, 3), (7, 9, 3), (4, 0, 9)])
me_cube_001.materials.append(mat_roof)
me_cube_001.use_remesh_preserve_volume = False
me_cube_001.use_remesh_preserve_attributes = False
me_cube_001.use_mirror_vertex_groups = False
me_cube_001.update()
me_plane_031 = bpy.data.meshes.new('Plane.031')
me_plane_031.from_pydata([(0.8998, -1.849, 0.4245), (-0.9002, -1.849, 0.4245), (-0.9002, -1.849, 0.9386), (0.8998, -1.849, 0.9386)], [], [(0, 1, 2, 3)])
me_plane_031.materials.append(mat_underframe)
me_plane_031.use_remesh_preserve_volume = False
me_plane_031.use_remesh_preserve_attributes = False
me_plane_031.use_mirror_vertex_groups = False
me_plane_031.update()
me_plane_024 = bpy.data.meshes.new('Plane.024')
me_plane_024.from_pydata([(0.8998, -1.849, 0.4245), (-0.9002, -1.849, 0.4245), (-0.9002, -1.849, 0.9386), (0.8998, -1.849, 0.9386)], [], [(0, 1, 2, 3)])
me_plane_024.materials.append(mat_underframe)
me_plane_024.use_remesh_preserve_volume = False
me_plane_024.use_remesh_preserve_attributes = False
me_plane_024.use_mirror_vertex_groups = False
me_plane_024.update()
me_cylinder_008 = bpy.data.meshes.new('Cylinder.008')
me_cylinder_008.from_pydata([(-0.2351, 0.2473, -0.5485), (-0.2794, 0.3013, -0.5485), (-0.3123, 0.3629, -0.5485), (-0.3326, 0.4297, -0.5485), (-0.3395, 0.4993, -0.5485), (-0.3326, 0.5688, -0.5485), (-0.3123, 0.6356, -0.5485), (-0.2794, 0.6972, -0.5485), (-0.2351, 0.7513, -0.5485), (-0.1811, 0.7956, -0.5485), (-0.1195, 0.8285, -0.5485), (-0.0526, 0.8488, -0.5485), (0.01693, 0.8556, -0.5485), (0.08645, 0.8488, -0.5485), (0.1533, 0.8285, -0.5485), (0.2149, 0.7956, -0.5485), (0.2689, 0.7512, -0.5485), (0.3132, 0.6972, -0.5485), (0.3462, 0.6356, -0.5485), (0.3665, 0.5688, -0.5485), (0.3733, 0.4993, -0.5485), (0.3665, 0.4297, -0.5485), (0.3462, 0.3629, -0.5485), (0.3132, 0.3013, -0.5485), (0.2689, 0.2472, -0.5485), (0.2149, 0.2029, -0.5485), (0.1533, 0.17, -0.5485), (0.08645, 0.1497, -0.5485), (0.01692, 0.1429, -0.5485), (-0.0526, 0.1497, -0.5485), (-0.1195, 0.17, -0.5485), (-0.1811, 0.2029, -0.5485), (-0.2351, 0.2473, -0.6025), (-0.2794, 0.3013, -0.6025), (-0.3123, 0.3629, -0.6025), (-0.3326, 0.4297, -0.6025), (-0.3395, 0.4993, -0.6025), (-0.3326, 0.5688, -0.6025), (-0.3123, 0.6356, -0.6025), (-0.2794, 0.6972, -0.6025), (-0.2351, 0.7513, -0.6025), (-0.1811, 0.7956, -0.6025), (-0.1195, 0.8285, -0.6025), (-0.0526, 0.8488, -0.6025), (0.01692, 0.8556, -0.6025), (0.08645, 0.8488, -0.6025), (0.1533, 0.8285, -0.6025), (0.2149, 0.7956, -0.6025), (0.2689, 0.7513, -0.6025), (0.3132, 0.6972, -0.6025), (0.3462, 0.6356, -0.6025), (0.3665, 0.5688, -0.6025), (0.3733, 0.4993, -0.6025), (0.3665, 0.4297, -0.6025), (0.3462, 0.3629, -0.6025), (0.3132, 0.3013, -0.6025), (0.2689, 0.2473, -0.6025), (0.2149, 0.2029, -0.6025), (0.1533, 0.17, -0.6025), (0.08645, 0.1497, -0.6025), (0.01693, 0.1429, -0.6025), (-0.0526, 0.1497, -0.6025), (-0.1195, 0.17, -0.6025), (-0.1811, 0.2029, -0.6025), (0.01692, 0.4993, -0.5485), (0.01692, 0.4993, -0.6025)], [], [(64, 0, 1), (65, 33, 32), (64, 1, 2), (65, 34, 33), (64, 2, 3), (65, 35, 34), (64, 3, 4), (65, 36, 35), (64, 4, 5), (65, 37, 36), (64, 5, 6), (65, 38, 37), (64, 6, 7), (65, 39, 38), (64, 7, 8), (65, 40, 39), (64, 8, 9), (65, 41, 40), (64, 9, 10), (65, 42, 41), (64, 10, 11), (65, 43, 42), (64, 11, 12), (65, 44, 43), (64, 12, 13), (65, 45, 44), (64, 13, 14), (65, 46, 45), (64, 14, 15), (65, 47, 46), (64, 15, 16), (65, 48, 47), (64, 16, 17), (65, 49, 48), (64, 17, 18), (65, 50, 49), (64, 18, 19), (65, 51, 50), (64, 19, 20), (65, 52, 51), (64, 20, 21), (65, 53, 52), (64, 21, 22), (65, 54, 53), (64, 22, 23), (65, 55, 54), (64, 23, 24), (65, 56, 55), (64, 24, 25), (65, 57, 56), (64, 25, 26), (65, 58, 57), (64, 26, 27), (65, 59, 58), (64, 27, 28), (65, 60, 59), (64, 28, 29), (65, 61, 60), (64, 29, 30), (65, 62, 61), (64, 30, 31), (65, 63, 62), (31, 0, 64), (65, 32, 63), (0, 32, 33, 1), (1, 33, 34, 2), (2, 34, 35, 3), (3, 35, 36, 4), (4, 36, 37, 5), (5, 37, 38, 6), (6, 38, 39, 7), (7, 39, 40, 8), (8, 40, 41, 9), (9, 41, 42, 10), (10, 42, 43, 11), (11, 43, 44, 12), (12, 44, 45, 13), (13, 45, 46, 14), (14, 46, 47, 15), (15, 47, 48, 16), (16, 48, 49, 17), (17, 49, 50, 18), (18, 50, 51, 19), (19, 51, 52, 20), (20, 52, 53, 21), (21, 53, 54, 22), (22, 54, 55, 23), (23, 55, 56, 24), (24, 56, 57, 25), (25, 57, 58, 26), (26, 58, 59, 27), (27, 59, 60, 28), (28, 60, 61, 29), (29, 61, 62, 30), (30, 62, 63, 31), (32, 0, 31, 63)])
me_cylinder_008.materials.append(mat_wheel)
me_cylinder_008.use_remesh_preserve_volume = False
me_cylinder_008.use_remesh_preserve_attributes = False
me_cylinder_008.use_mirror_vertex_groups = False
me_cylinder_008.update()
me_cylinder_007 = bpy.data.meshes.new('Cylinder.007')
me_cylinder_007.from_pydata([(-0.2351, 0.2473, -0.5485), (-0.2794, 0.3013, -0.5485), (-0.3123, 0.3629, -0.5485), (-0.3326, 0.4297, -0.5485), (-0.3395, 0.4993, -0.5485), (-0.3326, 0.5688, -0.5485), (-0.3123, 0.6356, -0.5485), (-0.2794, 0.6972, -0.5485), (-0.2351, 0.7513, -0.5485), (-0.1811, 0.7956, -0.5485), (-0.1195, 0.8285, -0.5485), (-0.0526, 0.8488, -0.5485), (0.01693, 0.8556, -0.5485), (0.08645, 0.8488, -0.5485), (0.1533, 0.8285, -0.5485), (0.2149, 0.7956, -0.5485), (0.2689, 0.7512, -0.5485), (0.3132, 0.6972, -0.5485), (0.3462, 0.6356, -0.5485), (0.3665, 0.5688, -0.5485), (0.3733, 0.4993, -0.5485), (0.3665, 0.4297, -0.5485), (0.3462, 0.3629, -0.5485), (0.3132, 0.3013, -0.5485), (0.2689, 0.2472, -0.5485), (0.2149, 0.2029, -0.5485), (0.1533, 0.17, -0.5485), (0.08645, 0.1497, -0.5485), (0.01692, 0.1429, -0.5485), (-0.0526, 0.1497, -0.5485), (-0.1195, 0.17, -0.5485), (-0.1811, 0.2029, -0.5485), (-0.2351, 0.2473, -0.6025), (-0.2794, 0.3013, -0.6025), (-0.3123, 0.3629, -0.6025), (-0.3326, 0.4297, -0.6025), (-0.3395, 0.4993, -0.6025), (-0.3326, 0.5688, -0.6025), (-0.3123, 0.6356, -0.6025), (-0.2794, 0.6972, -0.6025), (-0.2351, 0.7513, -0.6025), (-0.1811, 0.7956, -0.6025), (-0.1195, 0.8285, -0.6025), (-0.0526, 0.8488, -0.6025), (0.01692, 0.8556, -0.6025), (0.08645, 0.8488, -0.6025), (0.1533, 0.8285, -0.6025), (0.2149, 0.7956, -0.6025), (0.2689, 0.7513, -0.6025), (0.3132, 0.6972, -0.6025), (0.3462, 0.6356, -0.6025), (0.3665, 0.5688, -0.6025), (0.3733, 0.4993, -0.6025), (0.3665, 0.4297, -0.6025), (0.3462, 0.3629, -0.6025), (0.3132, 0.3013, -0.6025), (0.2689, 0.2473, -0.6025), (0.2149, 0.2029, -0.6025), (0.1533, 0.17, -0.6025), (0.08645, 0.1497, -0.6025), (0.01693, 0.1429, -0.6025), (-0.0526, 0.1497, -0.6025), (-0.1195, 0.17, -0.6025), (-0.1811, 0.2029, -0.6025), (0.01692, 0.4993, -0.5485), (0.01692, 0.4993, -0.6025)], [], [(64, 0, 1), (65, 33, 32), (64, 1, 2), (65, 34, 33), (64, 2, 3), (65, 35, 34), (64, 3, 4), (65, 36, 35), (64, 4, 5), (65, 37, 36), (64, 5, 6), (65, 38, 37), (64, 6, 7), (65, 39, 38), (64, 7, 8), (65, 40, 39), (64, 8, 9), (65, 41, 40), (64, 9, 10), (65, 42, 41), (64, 10, 11), (65, 43, 42), (64, 11, 12), (65, 44, 43), (64, 12, 13), (65, 45, 44), (64, 13, 14), (65, 46, 45), (64, 14, 15), (65, 47, 46), (64, 15, 16), (65, 48, 47), (64, 16, 17), (65, 49, 48), (64, 17, 18), (65, 50, 49), (64, 18, 19), (65, 51, 50), (64, 19, 20), (65, 52, 51), (64, 20, 21), (65, 53, 52), (64, 21, 22), (65, 54, 53), (64, 22, 23), (65, 55, 54), (64, 23, 24), (65, 56, 55), (64, 24, 25), (65, 57, 56), (64, 25, 26), (65, 58, 57), (64, 26, 27), (65, 59, 58), (64, 27, 28), (65, 60, 59), (64, 28, 29), (65, 61, 60), (64, 29, 30), (65, 62, 61), (64, 30, 31), (65, 63, 62), (31, 0, 64), (65, 32, 63), (0, 32, 33, 1), (1, 33, 34, 2), (2, 34, 35, 3), (3, 35, 36, 4), (4, 36, 37, 5), (5, 37, 38, 6), (6, 38, 39, 7), (7, 39, 40, 8), (8, 40, 41, 9), (9, 41, 42, 10), (10, 42, 43, 11), (11, 43, 44, 12), (12, 44, 45, 13), (13, 45, 46, 14), (14, 46, 47, 15), (15, 47, 48, 16), (16, 48, 49, 17), (17, 49, 50, 18), (18, 50, 51, 19), (19, 51, 52, 20), (20, 52, 53, 21), (21, 53, 54, 22), (22, 54, 55, 23), (23, 55, 56, 24), (24, 56, 57, 25), (25, 57, 58, 26), (26, 58, 59, 27), (27, 59, 60, 28), (28, 60, 61, 29), (29, 61, 62, 30), (30, 62, 63, 31), (32, 0, 31, 63)])
me_cylinder_007.materials.append(mat_wheel)
me_cylinder_007.use_remesh_preserve_volume = False
me_cylinder_007.use_remesh_preserve_attributes = False
me_cylinder_007.use_mirror_vertex_groups = False
me_cylinder_007.update()
me_cube_008 = bpy.data.meshes.new('Cube.008')
me_cube_008.from_pydata([(0.9892, -0.6, -0.8083), (0.9892, -0.6977, -0.8083), (0.7788, -0.6977, -0.8083), (0.7788, -0.6, -0.8083), (0.9892, -0.6, -0.6652), (0.9892, -0.6977, -0.6652), (0.7788, -0.6977, -0.6652), (0.7788, -0.6, -0.6652)], [], [(0, 1, 2, 3), (4, 7, 6, 5), (0, 4, 5, 1), (1, 5, 6, 2), (2, 6, 7, 3), (4, 0, 3, 7)])
me_cube_008.materials.append(mat_underframe)
me_cube_008.use_remesh_preserve_volume = False
me_cube_008.use_remesh_preserve_attributes = False
me_cube_008.use_mirror_vertex_groups = False
me_cube_008.update()
me_cube_007 = bpy.data.meshes.new('Cube.007')
me_cube_007.from_pydata([(1.223, -0.6211, -0.8083), (1.223, -0.6977, -0.8083), (0.6097, -0.6977, -0.8083), (0.6097, -0.6211, -0.8083), (1.223, -0.6211, -0.6652), (1.223, -0.6977, -0.6652), (0.6097, -0.6977, -0.6652), (0.6097, -0.6211, -0.6652)], [], [(0, 1, 2, 3), (4, 7, 6, 5), (0, 4, 5, 1), (1, 5, 6, 2), (2, 6, 7, 3), (4, 0, 3, 7)])
me_cube_007.materials.append(mat_underframe)
me_cube_007.use_remesh_preserve_volume = False
me_cube_007.use_remesh_preserve_attributes = False
me_cube_007.use_mirror_vertex_groups = False
me_cube_007.update()
me_plane_003 = bpy.data.meshes.new('Plane.003')
me_plane_003.from_pydata([(0.8998, -1.849, 0.4245), (-0.9002, -1.849, 0.4245), (-0.9002, -1.849, 0.9386), (0.8998, -1.849, 0.9386)], [], [(0, 1, 2, 3)])
me_plane_003.materials.append(mat_bufferend)
me_plane_003.use_remesh_preserve_volume = False
me_plane_003.use_remesh_preserve_attributes = False
me_plane_003.use_mirror_vertex_groups = False
me_plane_003.update()
me_cube_006 = bpy.data.meshes.new('Cube.006')
me_cube_006.from_pydata([(0.9892, -0.6, -0.8083), (0.9892, -0.6977, -0.8083), (0.7788, -0.6977, -0.8083), (0.7788, -0.6, -0.8083), (0.9892, -0.6, -0.6652), (0.9892, -0.6977, -0.6652), (0.7788, -0.6977, -0.6652), (0.7788, -0.6, -0.6652)], [], [(0, 1, 2, 3), (4, 7, 6, 5), (0, 4, 5, 1), (1, 5, 6, 2), (2, 6, 7, 3), (4, 0, 3, 7)])
me_cube_006.materials.append(mat_underframe)
me_cube_006.use_remesh_preserve_volume = False
me_cube_006.use_remesh_preserve_attributes = False
me_cube_006.use_mirror_vertex_groups = False
me_cube_006.update()
me_cube_005 = bpy.data.meshes.new('Cube.005')
me_cube_005.from_pydata([(1.223, -0.6211, -0.8083), (1.223, -0.6977, -0.8083), (0.6097, -0.6977, -0.8083), (0.6097, -0.6211, -0.8083), (1.223, -0.6211, -0.6652), (1.223, -0.6977, -0.6652), (0.6097, -0.6977, -0.6652), (0.6097, -0.6211, -0.6652)], [], [(0, 1, 2, 3), (4, 7, 6, 5), (0, 4, 5, 1), (1, 5, 6, 2), (2, 6, 7, 3), (4, 0, 3, 7)])
me_cube_005.materials.append(mat_underframe)
me_cube_005.use_remesh_preserve_volume = False
me_cube_005.use_remesh_preserve_attributes = False
me_cube_005.use_mirror_vertex_groups = False
me_cube_005.update()
me_plane_001 = bpy.data.meshes.new('Plane.001')
me_plane_001.from_pydata([(0.04, 1.62, 2.56), (0.04, 1.58, 2.56), (-4.47e-07, 1.58, 2.56), (8.941e-08, 1.62, 2.56), (0.18, 1.49, 2.56), (0.14, 1.49, 2.56), (0.18, 1.53, 2.56)], [], [(0, 3, 2, 1), (1, 2, 5, 4), (0, 1, 4, 6)])
me_plane_001.materials.append(mat_metal)
me_plane_001.use_remesh_preserve_volume = False
me_plane_001.use_remesh_preserve_attributes = False
me_plane_001.use_mirror_vertex_groups = False
me_plane_001.update()
me_cube = bpy.data.meshes.new('Cube')
me_cube.from_pydata([(0.8999, 1.529, -1.018), (0.8999, -1.0, -1.018), (-0.4219, -1.0, -1.018), (-0.4219, 1.529, -1.018), (0.8999, 1.529, -0.8212), (0.8999, -1.0, -0.8212), (-0.4219, -1.0, -0.8212), (-0.4219, 1.529, -0.8212)], [], [(0, 1, 2, 3), (4, 7, 6, 5), (0, 4, 5, 1), (1, 5, 6, 2), (2, 6, 7, 3), (4, 0, 3, 7)])
me_cube.materials.append(mat_underframe)
me_cube.use_remesh_preserve_volume = False
me_cube.use_remesh_preserve_attributes = False
me_cube.use_mirror_vertex_groups = False
me_cube.update()
me_plane_027 = bpy.data.meshes.new('Plane.027')
me_plane_027.from_pydata([(0.8998, -1.849, 0.4245), (-0.9002, -1.849, 0.4245), (-0.9002, -1.849, 0.9386), (0.8998, -1.849, 0.9386)], [], [(0, 1, 2, 3)])
me_plane_027.materials.append(mat_bufferend)
me_plane_027.use_remesh_preserve_volume = False
me_plane_027.use_remesh_preserve_attributes = False
me_plane_027.use_mirror_vertex_groups = False
me_plane_027.update()
me_plane_021 = bpy.data.meshes.new('Plane.021')
me_plane_021.from_pydata([(0.04, 1.62, 2.56), (0.04, 1.42, 2.56), (-4.47e-07, 1.42, 2.56), (8.941e-08, 1.62, 2.56)], [], [(0, 3, 2, 1)])
me_plane_021.materials.append(mat_metal)
me_plane_021.use_remesh_preserve_volume = False
me_plane_021.use_remesh_preserve_attributes = False
me_plane_021.use_mirror_vertex_groups = False
me_plane_021.update()
me_cube_002 = bpy.data.meshes.new('Cube.002')
me_cube_002.from_pydata([(0.7849, 0.869, -2.42), (0.7849, 0.6709, -2.42), (-0.8447, 0.6709, -2.42), (-0.8447, 0.869, -2.42), (0.7849, 0.869, -0.6002), (0.7849, 0.6709, -0.6002), (-0.8447, 0.6709, -0.6002), (-0.8447, 0.869, -0.6002)], [], [(0, 1, 2, 3), (4, 7, 6, 5), (0, 4, 5, 1), (1, 5, 6, 2), (2, 6, 7, 3), (4, 0, 3, 7)])
me_cube_002.materials.append(mat_underframe)
me_cube_002.use_remesh_preserve_volume = False
me_cube_002.use_remesh_preserve_attributes = False
me_cube_002.use_mirror_vertex_groups = False
me_cube_002.update()
me_plane_012 = bpy.data.meshes.new('Plane.012')
me_plane_012.from_pydata([(0.04, 1.62, 2.56), (0.04, 1.42, 2.56), (-4.47e-07, 1.42, 2.56), (8.941e-08, 1.62, 2.56)], [], [(0, 3, 2, 1)])
me_plane_012.materials.append(mat_metal)
me_plane_012.use_remesh_preserve_volume = False
me_plane_012.use_remesh_preserve_attributes = False
me_plane_012.use_mirror_vertex_groups = False
me_plane_012.update()
me_plane_011 = bpy.data.meshes.new('Plane.011')
me_plane_011.from_pydata([(0.04, 1.62, 2.56), (0.04, 1.58, 2.56), (-4.47e-07, 1.58, 2.56), (8.941e-08, 1.62, 2.56), (0.18, 1.49, 2.56), (0.14, 1.49, 2.56), (0.18, 1.53, 2.56)], [], [(0, 3, 2, 1), (1, 2, 5, 4), (0, 1, 4, 6)])
me_plane_011.materials.append(mat_metal)
me_plane_011.use_remesh_preserve_volume = False
me_plane_011.use_remesh_preserve_attributes = False
me_plane_011.use_mirror_vertex_groups = False
me_plane_011.update()
me_sphere = bpy.data.meshes.new('Sphere')
me_sphere.from_pydata([(-1.333e-06, 1.25e-06, 31.62), (-22.88, 16.62, 14.14), (8.74, 26.9, 14.14), (28.28, 4.856e-07, 14.14), (-8.74, 26.9, -14.14), (22.88, 16.62, -14.14), (-28.28, -7.508e-07, -14.14), (1.432e-06, -1.515e-06, -31.62), (-13.45, 9.772, 26.9), (5.137, 15.81, 26.9), (-8.313, 25.58, 16.63), (-26.9, 5.941e-07, 16.63), (16.63, 1.043e-06, 26.9), (21.76, 15.81, 16.63), (-30.08, 9.772, -1.941e-06), (-18.59, 25.58, -2.13e-06), (4.973e-08, 31.62, -1.581e-06), (18.59, 25.58, -5.047e-07), (30.08, 9.772, 6.886e-07), (-21.76, 15.81, -16.63), (8.313, 25.58, -16.63), (26.9, -8.593e-07, -16.63), (-16.63, -1.308e-06, -26.9), (-5.137, 15.81, -26.9), (13.45, 9.772, -26.9), (-24.33, 17.68, -2.035e-06), (-20.73, 21.1, 7.071), (-21.46, 21.63, -2.082e-06), (-19.66, 23.34, 3.536), (-22.53, 19.39, 3.536), (-22.9, 19.65, -2.059e-06), (-20.02, 23.61, -2.106e-06), (-20.2, 22.22, 5.303), (-19.12, 24.46, 1.768), (-21.63, 20.25, 5.303), (-23.43, 18.53, 1.768), (-20.56, 22.49, 1.768), (-21.1, 21.37, 3.536), (-22.0, 20.51, 1.768), (-22.18, 20.64, -2.071e-06), (-20.74, 22.62, -2.094e-06), (-19.93, 22.78, 4.419), (-19.39, 23.9, 2.652), (-22.08, 19.82, 4.419), (-22.98, 18.96, 2.652), (-21.01, 22.06, 0.8839), (-20.11, 22.92, 2.652), (-21.82, 20.38, 3.536), (-20.38, 22.36, 3.536), (-21.73, 21.07, 0.8839), (-22.26, 19.95, 2.652), (-20.29, 23.05, 0.8839), (-19.57, 24.04, 0.8839), (-19.84, 23.48, 1.768), (-20.83, 21.93, 2.652), (-21.55, 20.94, 2.652), (-21.28, 21.5, 1.768), (-23.16, 19.09, 0.8839), (-22.45, 20.08, 0.8839), (-22.71, 19.52, 1.768), (-21.37, 20.81, 4.419), (-20.65, 21.8, 4.419), (-20.92, 21.24, 5.303), (-6.725, 4.886, 29.26), (-18.17, 13.2, 20.52), (2.569, 7.906, 29.26), (6.939, 21.36, 20.52), (0.2137, 26.24, 15.38), (-15.6, 21.1, 15.38), (-24.89, 8.312, 15.38), (-29.18, 4.886, -7.071), (-26.48, 13.2, 7.071), (-13.66, 26.24, -7.071), (4.37, 29.26, 7.071), (-4.37, 29.26, -7.071), (13.66, 26.24, 7.071), (20.73, 21.1, -7.071), (-25.02, 7.906, -15.38), (-15.25, 21.36, -15.38), (-0.2137, 26.24, -15.38), (15.6, 21.1, -15.38), (-22.45, -1.03e-06, -20.52), (-8.313, -1.412e-06, -29.26), (-6.939, 21.36, -20.52), (-2.569, 7.906, -29.26), (18.17, 13.2, -20.52), (6.725, 4.886, -29.26), (-10.88, 17.68, 21.76), (-4.156, 12.79, 26.9), (-1.588, 20.7, 21.76), (-20.17, 4.886, 21.76), (-28.49, 4.886, 8.313), (-4.156, 28.6, 8.313), (-13.45, 25.58, 8.313), (-9.294, 28.6, -1.855e-06), (-25.92, 12.79, -8.313), (-20.17, 20.7, -8.313), (4.156, 28.6, -8.313), (9.294, 28.6, -1.043e-06), (13.45, 25.58, -8.313), (-13.45, 15.81, -21.76), (-19.19, 7.906, -21.76), (-10.88, 7.906, -26.9), (10.88, 17.68, -21.76), (1.588, 20.7, -21.76), (4.156, 12.79, -26.9), (-19.08, 24.81, 0.4419)], [], [(9, 13, 12), (3, 12, 13), (18, 3, 13), (13, 17, 18), (21, 18, 5), (30, 25, 19), (26, 32, 10), (25, 35, 1), (34, 26, 1), (31, 40, 19), (40, 27, 19), (27, 39, 19), (39, 30, 19), (32, 41, 10), (41, 28, 10), (28, 42, 10), (42, 33, 10), (51, 36, 45), (45, 40, 51), (31, 51, 40), (40, 45, 27), (51, 31, 52), (52, 53, 51), (36, 51, 53), (53, 52, 33), (42, 28, 46), (46, 53, 42), (33, 42, 53), (53, 46, 36), (54, 36, 46), (46, 48, 54), (37, 54, 48), (48, 46, 28), (54, 37, 55), (55, 56, 54), (36, 54, 56), (56, 55, 38), (49, 27, 45), (45, 56, 49), (38, 49, 56), (56, 45, 36), (50, 38, 55), (55, 47, 50), (29, 50, 47), (47, 55, 37), (30, 57, 25), (57, 35, 25), (57, 30, 58), (58, 59, 57), (35, 57, 59), (59, 58, 38), (50, 29, 44), (44, 59, 50), (38, 50, 59), (59, 44, 35), (49, 38, 58), (58, 39, 49), (27, 49, 39), (39, 58, 30), (60, 34, 43), (43, 47, 60), (37, 60, 47), (47, 43, 29), (60, 37, 61), (61, 62, 60), (34, 60, 62), (62, 61, 32), (34, 62, 26), (62, 32, 26), (41, 32, 61), (61, 48, 41), (28, 41, 48), (48, 61, 37), (35, 44, 1), (44, 29, 1), (29, 43, 1), (43, 34, 1), (68, 10, 87), (87, 64, 68), (1, 68, 64), (64, 87, 8), (88, 8, 87), (87, 89, 88), (9, 88, 89), (89, 87, 10), (67, 2, 66), (66, 89, 67), (10, 67, 89), (89, 66, 9), (88, 9, 65), (65, 63, 88), (8, 88, 63), (65, 0, 63), (90, 11, 69), (69, 64, 90), (8, 90, 64), (64, 69, 1), (9, 66, 13), (66, 2, 13), (0, 65, 12), (65, 9, 12), (91, 14, 71), (71, 69, 91), (11, 91, 69), (69, 71, 1), (92, 16, 73), (73, 67, 92), (10, 92, 67), (67, 73, 2), (92, 10, 93), (93, 94, 92), (16, 92, 94), (94, 93, 15), (72, 4, 74), (74, 94, 72), (15, 72, 94), (94, 74, 16), (17, 76, 18), (76, 5, 18), (2, 75, 13), (75, 17, 13), (77, 19, 95), (95, 70, 77), (6, 77, 70), (70, 95, 14), (78, 4, 72), (72, 96, 78), (19, 78, 96), (96, 72, 15), (79, 20, 97), (97, 74, 79), (4, 79, 74), (74, 97, 16), (98, 16, 97), (97, 99, 98), (17, 98, 99), (99, 97, 20), (80, 5, 76), (76, 99, 80), (20, 80, 99), (99, 76, 17), (98, 17, 75), (75, 73, 98), (16, 98, 73), (73, 75, 2), (100, 23, 83), (83, 78, 100), (19, 100, 78), (78, 83, 4), (100, 19, 101), (101, 102, 100), (23, 100, 102), (102, 101, 22), (82, 7, 84), (84, 102, 82), (22, 82, 102), (102, 84, 23), (81, 22, 101), (101, 77, 81), (6, 81, 77), (77, 101, 19), (103, 24, 85), (85, 80, 103), (20, 103, 80), (80, 85, 5), (103, 20, 104), (104, 105, 103), (24, 103, 105), (105, 104, 23), (84, 7, 86), (86, 105, 84), (23, 84, 105), (105, 86, 24), (83, 23, 104), (104, 79, 83), (4, 83, 79), (79, 104, 20), (5, 85, 21), (85, 24, 21), (14, 95, 25), (95, 19, 25), (1, 71, 25), (71, 14, 25), (10, 68, 26), (68, 1, 26), (19, 96, 31), (96, 15, 31), (15, 93, 33), (93, 10, 33), (52, 106, 33), (106, 15, 33), (15, 106, 31), (106, 52, 31)])
me_sphere.use_remesh_preserve_volume = False
me_sphere.use_remesh_preserve_attributes = False
me_sphere.use_mirror_vertex_groups = False
me_sphere.update()

# ---- objects
ob_cube_018 = bpy.data.objects.new('Cube.018', me_cube_023)
ob_cube_015 = bpy.data.objects.new('Cube.015', me_cube_022)
ob_cylinder_011 = bpy.data.objects.new('Cylinder.011', me_cylinder_020)
ob_cylinder_010 = bpy.data.objects.new('Cylinder.010', me_cylinder_019)
ob_cylinder_009 = bpy.data.objects.new('Cylinder.009', me_cylinder_018)
ob_cylinder_008 = bpy.data.objects.new('Cylinder.008', me_cylinder_017)
ob_cylinder = bpy.data.objects.new('Cylinder', me_cylinder)
ob_cylinder_007 = bpy.data.objects.new('Cylinder.007', me_cylinder_009)
ob_cylinder_006 = bpy.data.objects.new('Cylinder.006', me_cylinder_005)
ob_cylinder_003 = bpy.data.objects.new('Cylinder.003', me_cylinder_004)
ob_cylinder_000 = bpy.data.objects.new('Cylinder.000', me_cylinder_003)
ob_cylinder_005 = bpy.data.objects.new('Cylinder.005', me_cylinder_002)
ob_cylinder_004 = bpy.data.objects.new('Cylinder.004', me_cylinder_000)
ob_cube_014 = bpy.data.objects.new('Cube.014', me_cube_021)
ob_cube_013 = bpy.data.objects.new('Cube.013', me_cube_020)
ob_cube_012 = bpy.data.objects.new('Cube.012', me_cube_019)
ob_cube_011 = bpy.data.objects.new('Cube.011', me_cube_018)
ob_cube_010 = bpy.data.objects.new('Cube.010', me_cube_017)
ob_cube_009 = bpy.data.objects.new('Cube.009', me_cube_016)
ob_cube_024 = bpy.data.objects.new('Cube.024', me_cube_015)
ob_plane_011 = bpy.data.objects.new('Plane.011', me_plane_013)
ob_plane_010 = bpy.data.objects.new('Plane.010', me_plane_010)
ob_cube_017 = bpy.data.objects.new('Cube.017', me_cube_014)
ob_cube_016 = bpy.data.objects.new('Cube.016', me_cube_013)
ob_plane_002 = bpy.data.objects.new('Plane.002', me_plane_009)
ob_plane_000 = bpy.data.objects.new('Plane.000', me_plane_008)
ob_cube_008 = bpy.data.objects.new('Cube.008', me_cube_012)
ob_cube_006 = bpy.data.objects.new('Cube.006', me_cube_010)
ob_cube_023 = bpy.data.objects.new('Cube.023', me_cube_036)
ob_cube_022 = bpy.data.objects.new('Cube.022', me_cube_035)
ob_cube_021 = bpy.data.objects.new('Cube.021', me_cube_034)
ob_plane_005 = bpy.data.objects.new('Plane.005', me_plane_005)
ob_plane_003 = bpy.data.objects.new('Plane.003', me_plane_004)
ob_cube_007 = bpy.data.objects.new('Cube.007', me_cube_001)
ob_plane_009 = bpy.data.objects.new('Plane.009', me_plane_031)
ob_plane_004 = bpy.data.objects.new('Plane.004', me_plane_024)
ob_cylinder_002 = bpy.data.objects.new('Cylinder.002', me_cylinder_008)
ob_cylinder_001 = bpy.data.objects.new('Cylinder.001', me_cylinder_007)
ob_cube_005 = bpy.data.objects.new('Cube.005', me_cube_008)
ob_cube_004 = bpy.data.objects.new('Cube.004', me_cube_007)
ob_plane_001 = bpy.data.objects.new('Plane.001', me_plane_003)
ob_cube_003 = bpy.data.objects.new('Cube.003', me_cube_006)
ob_cube_001 = bpy.data.objects.new('Cube.001', me_cube_005)
ob_plane_008 = bpy.data.objects.new('Plane.008', me_plane_001)
ob_cube = bpy.data.objects.new('Cube', me_cube)
ob_plane_036 = bpy.data.objects.new('Plane.036', me_plane_027)
ob_plane_030 = bpy.data.objects.new('Plane.030', me_plane_021)
ob_cube_002 = bpy.data.objects.new('Cube.002', me_cube_002)
ob_plane_007 = bpy.data.objects.new('Plane.007', me_plane_012)
ob_plane_006 = bpy.data.objects.new('Plane.006', me_plane_011)
ob_camera = bpy.data.objects.new('Camera', cam_camera_001)
ob_sphere = bpy.data.objects.new('Sphere', me_sphere)
ob_lamp_001 = bpy.data.objects.new('Lamp.001', light_lamp)

# ---- transforms, parenting, visibility, modifiers, constraints
ob_cube_018.location = (0.02563, -1.041, -0.1358)
ob_cube_018.rotation_euler = (1.571, -2.98e-08, -6.283)
ob_cube_018.scale = (0.6543, 0.6543, 0.6543)
ob_cube_018.lock_rotations_4d = False
ob_cube_018.empty_display_type = 'ARROWS'
ob_cube_018.color = (0.0, 0.0, 0.0, 1.0)
ob_cube_018.lineart.crease_threshold = 0.0
ob_cube_015.location = (0.02563, 1.88, -0.1358)
ob_cube_015.rotation_euler = (1.571, -2.98e-08, -6.283)
ob_cube_015.scale = (0.6543, 0.6543, 0.6543)
ob_cube_015.lock_rotations_4d = False
ob_cube_015.empty_display_type = 'ARROWS'
ob_cube_015.color = (0.0, 0.0, 0.0, 1.0)
ob_cube_015.lineart.crease_threshold = 0.0
ob_cylinder_011.location = (-0.3436, 3.765, 0.7785)
ob_cylinder_011.rotation_euler = (1.571, -0.0, 0.0)
ob_cylinder_011.scale = (0.0445, 0.0445, 0.0445)
ob_cylinder_011.lineart.crease_threshold = 0.0
ob_cylinder_010.location = (0.3801, 3.765, 0.7785)
ob_cylinder_010.rotation_euler = (1.571, -0.0, 0.0)
ob_cylinder_010.scale = (0.0445, 0.0445, 0.0445)
ob_cylinder_010.lineart.crease_threshold = 0.0
ob_cylinder_009.location = (0.3801, -0.7724, 0.7785)
ob_cylinder_009.rotation_euler = (1.571, -0.0, 0.0)
ob_cylinder_009.scale = (0.0445, 0.0445, 0.0445)
ob_cylinder_009.lineart.crease_threshold = 0.0
ob_cylinder_008.location = (-0.3436, -0.7724, 0.7785)
ob_cylinder_008.rotation_euler = (1.571, -0.0, 0.0)
ob_cylinder_008.scale = (0.0445, 0.0445, 0.0445)
ob_cylinder_008.lineart.crease_threshold = 0.0
ob_cylinder.location = (0.005171, 1.223, 1.704)
ob_cylinder.rotation_euler = (1.571, -0.0, 0.0)
ob_cylinder.scale = (0.0445, 0.0445, 0.0445)
ob_cylinder.lineart.crease_threshold = 0.0
ob_cylinder_007.location = (0.9951, 0.1343, -0.0629)
ob_cylinder_007.rotation_euler = (1.571, 1.51e-07, -4.712)
ob_cylinder_007.scale = (0.6351, 0.6351, 0.8368)
ob_cylinder_007.lock_rotations_4d = False
ob_cylinder_007.empty_display_type = 'ARROWS'
ob_cylinder_007.color = (0.0, 0.0, 0.0, 1.0)
ob_cylinder_007.lineart.crease_threshold = 0.0
ob_cylinder_006.location = (0.002682, 0.1343, -0.0629)
ob_cylinder_006.rotation_euler = (1.571, 1.51e-07, -4.712)
ob_cylinder_006.scale = (0.6351, 0.6351, 0.8368)
ob_cylinder_006.lock_rotations_4d = False
ob_cylinder_006.empty_display_type = 'ARROWS'
ob_cylinder_006.color = (0.0, 0.0, 0.0, 1.0)
ob_cylinder_006.lineart.crease_threshold = 0.0
ob_cylinder_003.location = (0.002682, -0.4201, -0.0629)
ob_cylinder_003.rotation_euler = (1.571, 1.51e-07, -4.712)
ob_cylinder_003.scale = (0.6351, 0.6351, 0.8368)
ob_cylinder_003.lock_rotations_4d = False
ob_cylinder_003.empty_display_type = 'ARROWS'
ob_cylinder_003.color = (0.0, 0.0, 0.0, 1.0)
ob_cylinder_003.lineart.crease_threshold = 0.0
ob_cylinder_000.location = (0.9951, -0.4201, -0.0629)
ob_cylinder_000.rotation_euler = (1.571, 1.51e-07, -4.712)
ob_cylinder_000.scale = (0.6351, 0.6351, 0.8368)
ob_cylinder_000.lock_rotations_4d = False
ob_cylinder_000.empty_display_type = 'ARROWS'
ob_cylinder_000.color = (0.0, 0.0, 0.0, 1.0)
ob_cylinder_000.lineart.crease_threshold = 0.0
ob_cylinder_005.location = (0.9951, 2.565, -0.0629)
ob_cylinder_005.rotation_euler = (1.571, 1.51e-07, -4.712)
ob_cylinder_005.scale = (0.6351, 0.6351, 0.8368)
ob_cylinder_005.lock_rotations_4d = False
ob_cylinder_005.empty_display_type = 'ARROWS'
ob_cylinder_005.color = (0.0, 0.0, 0.0, 1.0)
ob_cylinder_005.lineart.crease_threshold = 0.0
ob_cylinder_004.location = (0.002682, 2.565, -0.0629)
ob_cylinder_004.rotation_euler = (1.571, 1.51e-07, -4.712)
ob_cylinder_004.scale = (0.6351, 0.6351, 0.8368)
ob_cylinder_004.lock_rotations_4d = False
ob_cylinder_004.empty_display_type = 'ARROWS'
ob_cylinder_004.color = (0.0, 0.0, 0.0, 1.0)
ob_cylinder_004.lineart.crease_threshold = 0.0
ob_cube_014.location = (-0.2856, 0.527, 0.9749)
ob_cube_014.scale = (0.89, 0.89, 0.89)
ob_cube_014.lineart.crease_threshold = 0.0
ob_cube_013.location = (-1.39, 0.527, 0.9749)
ob_cube_013.scale = (0.89, 0.89, 0.89)
ob_cube_013.lineart.crease_threshold = 0.0
ob_cube_012.location = (-0.249, 4.239, 0.9749)
ob_cube_012.scale = (0.89, 0.89, 0.89)
ob_cube_012.lineart.crease_threshold = 0.0
ob_cube_011.location = (-0.3622, 3.829, 1.592)
ob_cube_011.scale = (0.89, 0.89, 0.89)
ob_cube_011.lineart.crease_threshold = 0.0
ob_cube_010.location = (-1.314, 3.829, 1.592)
ob_cube_010.scale = (0.89, 0.89, 0.89)
ob_cube_010.lineart.crease_threshold = 0.0
ob_cube_009.location = (-0.9274, 4.394, 1.486)
ob_cube_009.scale = (0.89, 0.89, 0.89)
ob_cube_009.lineart.crease_threshold = 0.0
ob_cube_024.location = (-0.05721, 1.923, 1.043)
ob_cube_024.scale = (0.89, 0.89, 0.89)
ob_cube_024.lineart.crease_threshold = 0.0
ob_plane_011.location = (-0.1722, 1.587, 1.132)
ob_plane_011.rotation_euler = (1.571, -2.605e-15, -3.142)
ob_plane_011.scale = (0.3536, 0.3536, 0.6543)
ob_plane_011.lock_rotations_4d = False
ob_plane_011.empty_display_type = 'ARROWS'
ob_plane_011.color = (0.0, 0.0, 0.0, 1.0)
ob_plane_011.lineart.crease_threshold = 0.0
ob_plane_010.location = (-0.8578, 1.587, 1.132)
ob_plane_010.rotation_euler = (1.571, -2.605e-15, -3.142)
ob_plane_010.scale = (0.3536, 0.3536, 0.6543)
ob_plane_010.lock_rotations_4d = False
ob_plane_010.empty_display_type = 'ARROWS'
ob_plane_010.color = (0.0, 0.0, 0.0, 1.0)
ob_plane_010.lineart.crease_threshold = 0.0
ob_cube_017.location = (-0.7689, 2.031, 2.165)
ob_cube_017.scale = (0.89, 0.89, 0.89)
ob_cube_017.lineart.crease_threshold = 0.0
ob_cube_016.location = (-0.7689, 1.929, 2.165)
ob_cube_016.scale = (0.89, 0.89, 0.89)
ob_cube_016.lineart.crease_threshold = 0.0
ob_plane_002.location = (0.08068, 0.1065, 1.056)
ob_plane_002.rotation_euler = (1.571, -2.605e-15, -1.571)
ob_plane_002.scale = (0.3536, 0.3536, 0.6543)
ob_plane_002.lock_rotations_4d = False
ob_plane_002.empty_display_type = 'ARROWS'
ob_plane_002.color = (0.0, 0.0, 0.0, 1.0)
ob_plane_002.lineart.crease_threshold = 0.0
ob_plane_000.location = (-0.1753, 0.342, 1.132)
ob_plane_000.rotation_euler = (1.571, -2.605e-15, -3.142)
ob_plane_000.scale = (0.3536, 0.3536, 0.6543)
ob_plane_000.lock_rotations_4d = False
ob_plane_000.empty_display_type = 'ARROWS'
ob_plane_000.color = (0.0, 0.0, 0.0, 1.0)
ob_plane_000.lineart.crease_threshold = 0.0
ob_cube_008.location = (-0.2836, 0.7233, 0.8211)
ob_cube_008.scale = (0.89, 0.89, 0.89)
ob_cube_008.lineart.crease_threshold = 0.0
ob_cube_006.location = (-0.2836, 0.7233, 0.8211)
ob_cube_006.scale = (0.89, 0.89, 0.89)
ob_cube_006.lineart.crease_threshold = 0.0
ob_cube_023.location = (-0.2178, -0.2255, 0.9749)
ob_cube_023.scale = (0.89, 0.89, 0.89)
ob_cube_023.lineart.crease_threshold = 0.0
ob_cube_022.location = (-1.422, -0.2305, 0.9749)
ob_cube_022.scale = (0.89, 0.89, 0.89)
ob_cube_022.lineart.crease_threshold = 0.0
ob_cube_021.location = (-1.39, 4.239, 0.9749)
ob_cube_021.scale = (0.89, 0.89, 0.89)
ob_cube_021.lineart.crease_threshold = 0.0
ob_plane_005.location = (-1.111, 0.1115, 1.056)
ob_plane_005.rotation_euler = (1.571, -2.605e-15, -1.571)
ob_plane_005.scale = (0.3536, 0.3536, 0.6543)
ob_plane_005.lock_rotations_4d = False
ob_plane_005.empty_display_type = 'ARROWS'
ob_plane_005.color = (0.0, 0.0, 0.0, 1.0)
ob_plane_005.lineart.crease_threshold = 0.0
ob_plane_003.location = (-0.8003, 0.342, 1.132)
ob_plane_003.rotation_euler = (1.571, -2.605e-15, -3.142)
ob_plane_003.scale = (0.3536, 0.3536, 0.6543)
ob_plane_003.lock_rotations_4d = False
ob_plane_003.empty_display_type = 'ARROWS'
ob_plane_003.color = (0.0, 0.0, 0.0, 1.0)
ob_plane_003.lineart.crease_threshold = 0.0
ob_cube_007.location = (-0.05721, -0.1299, 1.555)
ob_cube_007.scale = (0.89, 0.89, 0.89)
ob_cube_007.lineart.crease_threshold = 0.0
ob_plane_009.location = (0.01883, 5.122, -0.1358)
ob_plane_009.rotation_euler = (1.49e-08, -4.47e-08, -25.13)
ob_plane_009.scale = (0.6543, 0.6543, 0.6543)
ob_plane_009.lock_rotations_4d = False
ob_plane_009.empty_display_type = 'ARROWS'
ob_plane_009.color = (0.0, 0.0, 0.0, 1.0)
ob_plane_009.lineart.crease_threshold = 0.0
ob_plane_004.location = (0.01883, 0.2419, -0.1358)
ob_plane_004.rotation_euler = (1.49e-08, -4.47e-08, -25.13)
ob_plane_004.scale = (0.6543, 0.6543, 0.6543)
ob_plane_004.lock_rotations_4d = False
ob_plane_004.empty_display_type = 'ARROWS'
ob_plane_004.color = (0.0, 0.0, 0.0, 1.0)
ob_plane_004.lineart.crease_threshold = 0.0
ob_cylinder_002.location = (0.002682, 3.12, -0.0629)
ob_cylinder_002.rotation_euler = (1.571, 1.51e-07, -4.712)
ob_cylinder_002.scale = (0.6351, 0.6351, 0.8368)
ob_cylinder_002.lock_rotations_4d = False
ob_cylinder_002.empty_display_type = 'ARROWS'
ob_cylinder_002.color = (0.0, 0.0, 0.0, 1.0)
ob_cylinder_002.lineart.crease_threshold = 0.0
ob_cylinder_001.location = (0.9951, 3.12, -0.0629)
ob_cylinder_001.rotation_euler = (1.571, 1.51e-07, -4.712)
ob_cylinder_001.scale = (0.6351, 0.6351, 0.8368)
ob_cylinder_001.lock_rotations_4d = False
ob_cylinder_001.empty_display_type = 'ARROWS'
ob_cylinder_001.color = (0.0, 0.0, 0.0, 1.0)
ob_cylinder_001.lineart.crease_threshold = 0.0
ob_cube_005.location = (-0.7555, -0.4883, 0.9749)
ob_cube_005.scale = (0.89, 0.89, 0.89)
ob_cube_005.lineart.crease_threshold = 0.0
ob_cube_004.location = (-0.7555, -0.4168, 0.9749)
ob_cube_004.scale = (0.89, 0.89, 0.89)
ob_cube_004.lineart.crease_threshold = 0.0
ob_plane_001.location = (0.01883, 0.2368, -0.1358)
ob_plane_001.rotation_euler = (1.49e-08, -4.47e-08, -25.13)
ob_plane_001.scale = (0.6543, 0.6543, 0.6543)
ob_plane_001.lock_rotations_4d = False
ob_plane_001.empty_display_type = 'ARROWS'
ob_plane_001.color = (0.0, 0.0, 0.0, 1.0)
ob_plane_001.lineart.crease_threshold = 0.0
ob_cube_003.location = (-0.8123, 4.62, 0.9749)
ob_cube_003.scale = (0.89, 0.89, 0.89)
ob_cube_003.lineart.crease_threshold = 0.0
ob_cube_001.location = (-0.8123, 4.556, 0.9749)
ob_cube_001.scale = (0.89, 0.89, 0.89)
ob_cube_001.lineart.crease_threshold = 0.0
ob_plane_008.location = (0.3209, 3.166, -0.5353)
ob_plane_008.rotation_euler = (1.571, 0.0, 0.0)
ob_plane_008.scale = (0.6543, 0.6543, 0.6543)
ob_plane_008.lock_rotations_4d = False
ob_plane_008.empty_display_type = 'ARROWS'
ob_plane_008.color = (0.0, 0.0, 0.0, 1.0)
ob_plane_008.lineart.crease_threshold = 0.0
ob_cube.location = (-0.1946, 0.9738, 1.339)
ob_cube.scale = (0.89, 1.93, 0.89)
ob_cube.lineart.crease_threshold = 0.0
ob_plane_036.location = (0.01883, 5.127, -0.1358)
ob_plane_036.rotation_euler = (1.49e-08, -4.47e-08, -25.13)
ob_plane_036.scale = (0.6543, 0.6543, 0.6543)
ob_plane_036.lock_rotations_4d = False
ob_plane_036.empty_display_type = 'ARROWS'
ob_plane_036.color = (0.0, 0.0, 0.0, 1.0)
ob_plane_036.lineart.crease_threshold = 0.0
ob_plane_030.location = (0.3485, -0.1835, -0.5406)
ob_plane_030.rotation_euler = (1.571, 2.98e-08, -3.142)
ob_plane_030.scale = (0.6543, 0.6543, 0.6543)
ob_plane_030.lock_rotations_4d = False
ob_plane_030.empty_display_type = 'ARROWS'
ob_plane_030.color = (0.0, 0.0, 0.0, 1.0)
ob_plane_030.lineart.crease_threshold = 0.0
ob_cube_002.location = (0.02563, 0.3733, -0.1358)
ob_cube_002.rotation_euler = (1.571, -2.98e-08, -6.283)
ob_cube_002.scale = (0.6543, 0.6543, 0.6543)
ob_cube_002.lock_rotations_4d = False
ob_cube_002.empty_display_type = 'ARROWS'
ob_cube_002.color = (0.0, 0.0, 0.0, 1.0)
ob_cube_002.lineart.crease_threshold = 0.0
ob_plane_007.location = (0.01885, 0.6905, -0.5353)
ob_plane_007.rotation_euler = (1.571, 0.0, 0.0)
ob_plane_007.scale = (0.6543, 0.6543, 0.6543)
ob_plane_007.lock_rotations_4d = False
ob_plane_007.empty_display_type = 'ARROWS'
ob_plane_007.color = (0.0, 0.0, 0.0, 1.0)
ob_plane_007.lineart.crease_threshold = 0.0
ob_plane_006.location = (0.01885, 0.6774, -0.5353)
ob_plane_006.rotation_euler = (1.571, 0.0, 0.0)
ob_plane_006.scale = (0.6543, 0.6543, 0.6543)
ob_plane_006.lock_rotations_4d = False
ob_plane_006.empty_display_type = 'ARROWS'
ob_plane_006.color = (0.0, 0.0, 0.0, 1.0)
ob_plane_006.lineart.crease_threshold = 0.0
ob_camera.location = (-11.59, 8.487, 11.6)
ob_camera.rotation_euler = (1.047, -0.0, 16.65)
ob_camera.lock_rotations_4d = False
ob_camera.empty_display_type = 'ARROWS'
ob_camera.color = (0.0, 0.0, 0.0, 1.0)
ob_camera.lineart.crease_threshold = 0.0
ob_sphere.location = (-0.02993, 0.1261, 0.07312)
ob_sphere.rotation_euler = (1.571, -0.0, 11.15)
ob_sphere.lock_rotations_4d = False
ob_sphere.empty_display_type = 'ARROWS'
ob_sphere.color = (0.0, 0.0, 0.0, 1.0)
ob_sphere.show_instancer_for_render = False
ob_sphere.instance_type = 'VERTS'
ob_sphere.use_instance_vertices_rotation = True
ob_sphere.lineart.crease_threshold = 0.0
ob_lamp_001.parent = ob_sphere
ob_lamp_001.matrix_parent_inverse = Matrix(((-4.371e-08, 1.0, -2.118e-22, -0.1261), (4.371e-08, 1.911e-15, 1.0, -0.07312), (1.0, 4.371e-08, -4.371e-08, 0.02993), (0.0, 0.0, 0.0, 1.0)))
ob_lamp_001.location = (-0.02993, 0.1261, 0.07312)
ob_lamp_001.rotation_euler = (1.571, -0.0, 1.571)
ob_lamp_001.lock_rotations_4d = False
ob_lamp_001.empty_display_type = 'ARROWS'
ob_lamp_001.color = (0.0, 0.0, 0.0, 1.0)
ob_lamp_001.lineart.crease_threshold = 0.0

# ---- collection membership
col_collection_1.objects.link(ob_cube_018)
col_collection_1.objects.link(ob_cube_015)
col_collection_1.objects.link(ob_cylinder_011)
col_collection_1.objects.link(ob_cylinder_010)
col_collection_1.objects.link(ob_cylinder_009)
col_collection_1.objects.link(ob_cylinder_008)
col_collection_1.objects.link(ob_cylinder)
col_collection_1.objects.link(ob_cylinder_007)
col_collection_1.objects.link(ob_cylinder_006)
col_collection_1.objects.link(ob_cylinder_003)
col_collection_1.objects.link(ob_cylinder_000)
col_collection_1.objects.link(ob_cylinder_005)
col_collection_1.objects.link(ob_cylinder_004)
col_collection_1.objects.link(ob_cube_014)
col_collection_1.objects.link(ob_cube_013)
col_collection_1.objects.link(ob_cube_012)
col_collection_1.objects.link(ob_cube_011)
col_collection_1.objects.link(ob_cube_010)
col_collection_1.objects.link(ob_cube_009)
col_collection_1.objects.link(ob_cube_024)
col_collection_1.objects.link(ob_plane_011)
col_collection_1.objects.link(ob_plane_010)
col_collection_1.objects.link(ob_cube_017)
col_collection_1.objects.link(ob_cube_016)
col_collection_1.objects.link(ob_plane_002)
col_collection_1.objects.link(ob_plane_000)
col_collection_1.objects.link(ob_cube_008)
col_collection_1.objects.link(ob_cube_006)
col_collection_1.objects.link(ob_cube_023)
col_collection_1.objects.link(ob_cube_022)
col_collection_1.objects.link(ob_cube_021)
col_collection_1.objects.link(ob_plane_005)
col_collection_1.objects.link(ob_plane_003)
col_collection_1.objects.link(ob_cube_007)
col_collection_1.objects.link(ob_plane_009)
col_collection_1.objects.link(ob_plane_004)
col_collection_1.objects.link(ob_cylinder_002)
col_collection_1.objects.link(ob_cylinder_001)
col_collection_1.objects.link(ob_cube_005)
col_collection_1.objects.link(ob_cube_004)
col_collection_1.objects.link(ob_plane_001)
col_collection_1.objects.link(ob_cube_003)
col_collection_1.objects.link(ob_cube_001)
col_collection_1.objects.link(ob_plane_008)
col_collection_1.objects.link(ob_cube)
col_collection_1.objects.link(ob_plane_036)
col_collection_1.objects.link(ob_plane_030)
col_collection_1.objects.link(ob_cube_002)
col_collection_1.objects.link(ob_plane_007)
col_collection_1.objects.link(ob_plane_006)
col_collection_2.objects.link(ob_camera)
col_collection_3.objects.link(ob_sphere)
col_collection_3.objects.link(ob_lamp_001)

# ---- scene / render settings (as saved in the file)
scene.camera = ob_camera
scene.frame_start = 1; scene.frame_end = 250; scene.frame_set(1)
scene.render.engine = 'BLENDER_EEVEE_NEXT'
scene.render.image_settings.compression = 90
scene.render.resolution_x = 128
scene.render.resolution_y = 128
scene.render.pixel_aspect_x = 100.0
scene.render.pixel_aspect_y = 100.0
scene.render.fps = 25
scene.render.dither_intensity = 0.0
scene.render.use_compositing = False
scene.render.use_sequencer = False
scene.render.bake_margin = 2
scene.render.bake_bias = 0.0
scene.render.use_stamp_time = False
scene.render.use_stamp_date = False
scene.render.use_stamp_frame = False
scene.render.use_stamp_camera = False
scene.render.use_stamp_scene = False
scene.render.use_stamp_filename = False
scene.render.use_stamp_render_time = False
scene.render.stamp_font_size = 0
scene.cycles.use_denoising = False
scene.cycles.samples = 10
scene.cycles.sampling_pattern = 'TABULATED_SOBOL'
scene.cycles.light_sampling_threshold = 0.0
scene.cycles.use_adaptive_sampling = False
scene.cycles.use_light_tree = False
scene.cycles.blur_glossy = 0.0
scene.cycles.volume_bounces = 1
scene.cycles.pixel_filter_type = 'GAUSSIAN'
scene.cycles.sample_clamp_indirect = 0.0
scene.view_settings.view_transform = 'Raw'
bpy.context.view_layer.update()
